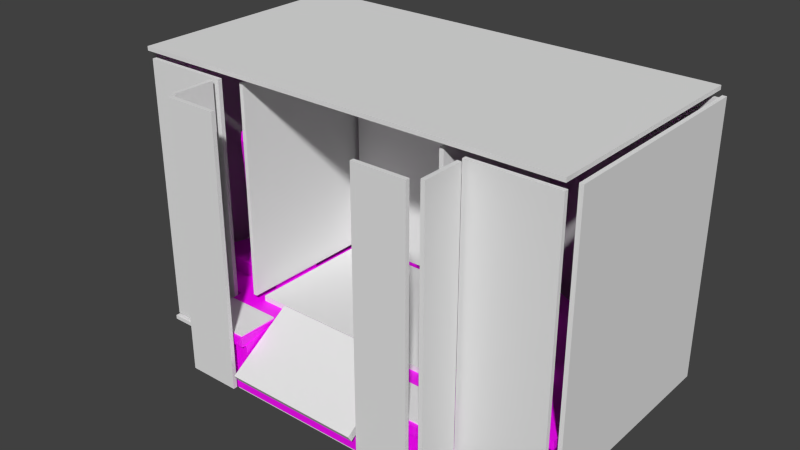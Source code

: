 # Source: altar_detailed_collision.blend  (saved by Blender 2.93.20; exported with 4.5.12 LTS)
import bpy
from mathutils import Matrix  # noqa: F401  (used for matrix-valued properties, if any)

bpy.ops.wm.read_factory_settings(use_empty=True)
scene = bpy.context.scene
scene.name = 'Scene'

# ---- collections
col_collection_1 = bpy.data.collections.new('Collection 1'); scene.collection.children.link(col_collection_1)

# ---- images (referenced by path relative to the original .blend; pixels are not part of the script)
import os
ASSET_DIR = os.environ.get("B2B_ASSET_DIR", "")  # directory of the original .blend (textures are referenced by path, not embedded)
HERE = os.path.dirname(os.path.abspath(__file__))  # packed textures are extracted next to this script under _unpacked/

def load_image(name, relpath, width, height, colorspace="sRGB"):
    """Load a texture the original file referenced (path relative to the .blend, or extracted next to this script)."""
    p = next((c for c in (os.path.join(HERE, relpath), os.path.join(ASSET_DIR, relpath)) if relpath and os.path.exists(c)), "")
    if p:
        img = bpy.data.images.load(p, check_existing=True)
        img.name = name
    else:  # same state as the original file: an image datablock whose file is absent (Cycles renders it pink)
        img = bpy.data.images.new(name, width, height)
        img.source = "FILE"
        img.filepath = "//" + (relpath or name)
    img.colorspace_settings.name = colorspace
    return img
img_altar = load_image('altar', 'altar.png', 1024, 1024, 'sRGB')

# ---- materials (node trees are filled in below, after node groups)
mat_material_001 = bpy.data.materials.new('Material.001')
mat_material_001.alpha_threshold = 0.0
mat_material_001.use_transparent_shadow = False
mat_material_001.roughness = 0.5
mat_material_001.specular_intensity = 0.0

# ---- material node trees
mat_material_001.use_nodes = True; mat_material_001.node_tree.nodes.clear()
_N = mat_material_001.node_tree.nodes; _L = mat_material_001.node_tree.links
n0 = _N.new('ShaderNodeBsdfPrincipled'); n0.name = 'Principled BSDF'; n0.location = (10, 300)
n0.distribution = 'GGX'
n0.subsurface_method = 'BURLEY'
n0.inputs[3].default_value = 1.45
n0.inputs[27].default_value = (0.0, 0.0, 0.0, 1.0)
n0.inputs[28].default_value = 1.0
n1 = _N.new('ShaderNodeOutputMaterial'); n1.name = 'Material Output'; n1.location = (300, 300)
n2 = _N.new('ShaderNodeTexImage'); n2.name = 'Image Texture'; n2.location = (-280, 280)
n2.image = img_altar
_L.new(n0.outputs[0], n1.inputs[0])
_L.new(n2.outputs[0], n0.inputs[0])
n1.is_active_output = True

# ---- world
world_world = bpy.data.worlds.new('World'); scene.world = world_world
world_world.color = (0.05088, 0.05088, 0.05088)
world_world.use_sun_shadow = False
world_world.sun_shadow_jitter_overblur = 0.0
world_world.cycles.sampling_method = 'NONE'
world_world.cycles.sample_map_resolution = 256

# ---- meshes
me_circle = bpy.data.meshes.new('Circle')
me_circle.from_pydata([(5.988, 1.996, 2.5), (5.961, 1.996, 2.598), (5.889, 1.996, 2.67), (5.791, 1.996, 2.697), (5.856, 2.488, 2.5), (5.833, 2.475, 2.598), (5.771, 2.439, 2.67), (5.686, 2.39, 2.697), (5.496, 2.848, 2.5), (5.483, 2.825, 2.598), (5.447, 2.763, 2.67), (5.398, 2.677, 2.697), (5.005, 2.979, 2.5), (5.005, 2.953, 2.598), (5.005, 2.881, 2.67), (5.005, 2.783, 2.697), (4.513, 2.848, 2.5), (4.526, 2.825, 2.598), (4.562, 2.763, 2.67), (4.611, 2.677, 2.697), (4.153, 2.488, 2.5), (4.176, 2.475, 2.598), (4.239, 2.439, 2.67), (4.324, 2.39, 2.697), (4.022, 1.996, 2.5), (4.048, 1.996, 2.598), (4.12, 1.996, 2.67), (4.218, 1.996, 2.697), (4.153, 1.505, 2.5), (4.176, 1.518, 2.598), (4.239, 1.554, 2.67), (4.324, 1.603, 2.697), (4.513, 1.145, 2.5), (4.526, 1.168, 2.598), (4.562, 1.23, 2.67), (4.611, 1.315, 2.697), (5.005, 1.013, 2.5), (5.005, 1.04, 2.598), (5.005, 1.112, 2.67), (5.005, 1.21, 2.697), (5.496, 1.145, 2.5), (5.483, 1.168, 2.598), (5.447, 1.23, 2.67), (5.398, 1.315, 2.697), (5.856, 1.505, 2.5), (5.833, 1.518, 2.598), (5.771, 1.554, 2.67), (5.686, 1.603, 2.697), (0.0, 8.0, 0.0), (-1.561, 7.846, 0.0), (-3.061, 7.391, 0.0), (-4.445, 6.652, 0.0), (-5.657, 5.657, 0.0), (-6.652, 4.445, 0.0), (-7.391, 3.061, 0.0), (-7.846, 1.561, 0.0), (-8.0, 6.04e-07, 0.0), (4.445, 6.652, 2.0), (5.657, 5.657, 2.0), (6.652, 4.445, 2.0), (7.391, 3.061, 2.0), (7.846, 1.561, 2.0), (8.0, 7.725e-06, 2.0), (-8.0, 6.04e-07, 2.0), (-7.846, 1.561, 2.0), (-7.391, 3.061, 2.0), (-6.652, 4.445, 2.0), (-5.657, 5.657, 2.0), (-4.445, 6.652, 2.0), (-3.061, 7.391, 2.0), (-1.561, 7.846, 2.0), (0.0, 8.0, 2.0), (8.0, 7.725e-06, 0.0), (7.846, 1.561, 0.0), (7.391, 3.061, 0.0), (6.652, 4.445, 0.0), (5.657, 5.657, 0.0), (4.445, 6.652, 0.0), (3.061, 7.391, 0.0), (1.561, 7.846, 0.0), (3.061, 7.391, 2.0), (1.561, 7.846, 2.0), (-3.061, 7.391, 0.3333), (-3.061, 7.391, 1.667), (-1.561, 7.846, 1.667), (-1.561, 7.846, 0.3333), (0.0, 8.0, 0.3333), (0.0, 8.0, 1.667), (1.561, 7.846, 1.667), (1.561, 7.846, 0.3333), (7.846, 1.561, 0.3333), (7.846, 1.561, 1.667), (8.0, 7.725e-06, 1.667), (8.0, 7.725e-06, 0.3333), (-4.445, 6.652, 0.3333), (-4.445, 6.652, 1.667), (7.391, 3.061, 0.3333), (7.391, 3.061, 1.667), (-5.657, 5.657, 0.3333), (-5.657, 5.657, 1.667), (6.652, 4.445, 0.3333), (6.652, 4.445, 1.667), (-6.652, 4.445, 0.3333), (-6.652, 4.445, 1.667), (5.657, 5.657, 0.3333), (5.657, 5.657, 1.667), (-7.391, 3.061, 0.3333), (-7.391, 3.061, 1.667), (4.445, 6.652, 0.3333), (4.445, 6.652, 1.667), (-7.846, 1.561, 0.3333), (-7.846, 1.561, 1.667), (3.061, 7.391, 0.3333), (3.061, 7.391, 1.667), (-8.0, 6.04e-07, 0.3333), (-8.0, 6.04e-07, 1.667), (-2.953, 7.298, 0.3393), (-2.953, 7.298, 1.661), (-1.505, 7.737, 1.661), (-1.505, 7.737, 0.3393), (-9.66e-08, 7.885, 0.3393), (-9.66e-08, 7.885, 1.661), (1.505, 7.737, 1.661), (1.505, 7.737, 0.3393), (7.567, 1.675, 0.3393), (7.567, 1.675, 1.661), (7.715, 0.17, 1.661), (7.715, 0.17, 0.3393), (-4.286, 6.585, 0.3393), (-4.286, 6.585, 1.661), (7.128, 3.123, 0.3393), (7.128, 3.123, 1.661), (-5.456, 5.626, 0.3393), (-5.456, 5.626, 1.661), (6.415, 4.456, 0.3393), (6.415, 4.456, 1.661), (-6.415, 4.456, 0.3393), (-6.415, 4.456, 1.661), (5.456, 5.626, 0.3393), (5.456, 5.626, 1.661), (-7.128, 3.123, 0.3393), (-7.128, 3.123, 1.661), (4.286, 6.585, 0.3393), (4.286, 6.585, 1.661), (-7.567, 1.675, 0.3393), (-7.567, 1.675, 1.661), (2.953, 7.298, 0.3393), (2.953, 7.298, 1.661), (-7.715, 0.17, 0.3393), (-7.715, 0.17, 1.661), (-4.572, -1.83, 1.661), (-4.572, -1.83, 0.3393), (4.572, -1.83, 1.661), (4.572, -1.83, 0.3393), (-4.667, -2.0, 0.3333), (-4.667, -2.0, 0.0), (4.667, -2.0, 0.3333), (4.667, -2.0, 0.0), (-4.667, -2.0, 2.0), (-4.667, -2.0, 1.667), (4.667, -2.0, 2.0), (4.667, -2.0, 1.667), (-4.572, 0.17, 1.661), (4.572, 0.17, 1.661), (-4.572, 0.17, 0.3393), (4.572, 0.17, 0.3393), (-4.667, 2.978e-06, 1.667), (4.667, 5.351e-06, 1.667), (-4.667, 2.978e-06, 0.3333), (4.667, 5.351e-06, 0.3333), (4.667, 5.351e-06, 0.0), (-4.667, 2.978e-06, 0.0), (4.667, 5.351e-06, 2.0), (-4.667, 2.978e-06, 2.0), (-2.556, -2.0, 2.0), (2.556, -2.0, 2.0), (-2.556, -2.0, 0.0), (2.556, -2.0, 0.0), (2.556, -2.0, 0.3333), (-2.556, -2.0, 0.3333), (2.556, -2.0, 1.667), (-2.556, -2.0, 1.667), (2.524, -1.83, 0.3393), (-2.524, -1.83, 0.3393), (2.524, -1.83, 1.661), (-2.524, -1.83, 1.661), (-2.556, 3.769e-06, 0.0), (2.556, 4.56e-06, 0.0), (-2.556, 3.769e-06, 2.0), (2.556, 4.56e-06, 2.0), (-2.556, -2.0, 0.5), (2.556, -2.0, 0.5), (-2.556, 3.769e-06, 0.5), (2.556, 4.56e-06, 0.5), (-2.556, -1.5, 0.5), (2.556, -1.5, 0.5), (-2.556, 3.769e-06, 0.5), (2.556, 4.56e-06, 0.5), (-2.556, -1.5, 1.0), (2.556, -1.5, 1.0), (-2.556, -1.0, 1.0), (2.556, -1.0, 1.0), (-2.556, -1.0, 1.5), (2.556, -1.0, 1.5), (-2.556, -0.5, 1.5), (2.556, -0.5, 1.5), (-2.556, -0.5, 2.0), (2.556, -0.5, 2.0), (-2.556, 3.769e-06, 2.0), (2.556, 4.56e-06, 2.0), (4.0, 1.0, 2.0), (4.0, 1.0, 2.5), (4.0, 3.0, 2.0), (4.0, 3.0, 2.5), (6.0, 1.0, 2.0), (6.0, 1.0, 2.5), (6.0, 3.0, 2.0), (6.0, 3.0, 2.5), (5.009, 2.782, 2.67), (5.009, 2.984, 6.984), (5.401, 2.678, 2.67), (5.476, 2.852, 7.138), (5.687, 2.391, 2.67), (5.818, 2.492, 7.251), (5.792, 2.0, 2.67), (5.943, 2.0, 7.293), (5.687, 1.609, 2.67), (5.818, 1.508, 7.251), (5.401, 1.322, 2.67), (5.476, 1.148, 7.138), (5.009, 1.218, 2.67), (5.009, 1.016, 6.984), (4.618, 1.322, 2.67), (4.542, 1.148, 6.829), (4.332, 1.609, 2.67), (4.2, 1.508, 6.716), (4.227, 2.0, 2.67), (4.075, 2.0, 6.675), (4.332, 2.391, 2.67), (4.2, 2.492, 6.716), (4.618, 2.678, 2.67), (4.542, 2.852, 6.829), (-4.012, 1.996, 2.5), (-4.039, 1.996, 2.598), (-4.111, 1.996, 2.67), (-4.209, 1.996, 2.697), (-4.144, 2.488, 2.5), (-4.167, 2.475, 2.598), (-4.229, 2.439, 2.67), (-4.314, 2.39, 2.697), (-4.504, 2.848, 2.5), (-4.517, 2.825, 2.598), (-4.553, 2.763, 2.67), (-4.602, 2.677, 2.697), (-4.995, 2.979, 2.5), (-4.995, 2.953, 2.598), (-4.995, 2.881, 2.67), (-4.995, 2.783, 2.697), (-5.487, 2.848, 2.5), (-5.474, 2.825, 2.598), (-5.438, 2.763, 2.67), (-5.389, 2.677, 2.697), (-5.847, 2.488, 2.5), (-5.824, 2.475, 2.598), (-5.761, 2.439, 2.67), (-5.676, 2.39, 2.697), (-5.978, 1.996, 2.5), (-5.952, 1.996, 2.598), (-5.88, 1.996, 2.67), (-5.782, 1.996, 2.697), (-5.847, 1.505, 2.5), (-5.824, 1.518, 2.598), (-5.761, 1.554, 2.67), (-5.676, 1.603, 2.697), (-5.487, 1.145, 2.5), (-5.474, 1.168, 2.598), (-5.438, 1.23, 2.67), (-5.389, 1.315, 2.697), (-4.995, 1.013, 2.5), (-4.995, 1.04, 2.598), (-4.995, 1.112, 2.67), (-4.995, 1.21, 2.697), (-4.504, 1.145, 2.5), (-4.517, 1.168, 2.598), (-4.553, 1.23, 2.67), (-4.602, 1.315, 2.697), (-4.144, 1.505, 2.5), (-4.167, 1.518, 2.598), (-4.229, 1.554, 2.67), (-4.314, 1.603, 2.697), (-6.0, 1.0, 2.0), (-6.0, 1.0, 2.5), (-6.0, 3.0, 2.0), (-6.0, 3.0, 2.5), (-4.0, 1.0, 2.0), (-4.0, 1.0, 2.5), (-4.0, 3.0, 2.0), (-4.0, 3.0, 2.5), (-4.991, 2.782, 2.67), (-4.991, 2.984, 6.984), (-4.599, 2.678, 2.67), (-4.515, 2.852, 6.859), (-4.313, 2.391, 2.67), (-4.167, 2.492, 6.768), (-4.208, 2.0, 2.67), (-4.039, 2.0, 6.734), (-4.313, 1.609, 2.67), (-4.167, 1.508, 6.768), (-4.599, 1.322, 2.67), (-4.515, 1.148, 6.859), (-4.991, 1.218, 2.67), (-4.991, 1.016, 6.984), (-5.382, 1.322, 2.67), (-5.467, 1.148, 7.109), (-5.668, 1.609, 2.67), (-5.815, 1.508, 7.2), (-5.773, 2.0, 2.67), (-5.942, 2.0, 7.233), (-5.668, 2.391, 2.67), (-5.815, 2.492, 7.2), (-5.382, 2.678, 2.67), (-5.467, 2.852, 7.109), (-1.012, 5.996, 2.5), (-1.039, 5.996, 2.598), (-1.111, 5.996, 2.67), (-1.209, 5.996, 2.697), (-1.144, 6.488, 2.5), (-1.167, 6.475, 2.598), (-1.229, 6.439, 2.67), (-1.314, 6.39, 2.697), (-1.504, 6.848, 2.5), (-1.517, 6.825, 2.598), (-1.553, 6.763, 2.67), (-1.602, 6.677, 2.697), (-1.995, 6.979, 2.5), (-1.995, 6.953, 2.598), (-1.995, 6.881, 2.67), (-1.995, 6.783, 2.697), (-2.487, 6.848, 2.5), (-2.474, 6.825, 2.598), (-2.438, 6.763, 2.67), (-2.389, 6.677, 2.697), (-2.847, 6.488, 2.5), (-2.824, 6.475, 2.598), (-2.761, 6.439, 2.67), (-2.676, 6.39, 2.697), (-2.978, 5.996, 2.5), (-2.952, 5.996, 2.598), (-2.88, 5.996, 2.67), (-2.782, 5.996, 2.697), (-2.847, 5.505, 2.5), (-2.824, 5.518, 2.598), (-2.761, 5.554, 2.67), (-2.676, 5.603, 2.697), (-2.487, 5.145, 2.5), (-2.474, 5.168, 2.598), (-2.438, 5.23, 2.67), (-2.389, 5.315, 2.697), (-1.995, 5.013, 2.5), (-1.995, 5.04, 2.598), (-1.995, 5.112, 2.67), (-1.995, 5.21, 2.697), (-1.504, 5.145, 2.5), (-1.517, 5.168, 2.598), (-1.553, 5.23, 2.67), (-1.602, 5.315, 2.697), (-1.144, 5.505, 2.5), (-1.167, 5.518, 2.598), (-1.229, 5.554, 2.67), (-1.314, 5.603, 2.697), (-3.0, 5.0, 2.0), (-3.0, 5.0, 2.5), (-3.0, 7.0, 2.0), (-3.0, 7.0, 2.5), (-1.0, 5.0, 2.0), (-1.0, 5.0, 2.5), (-1.0, 7.0, 2.0), (-1.0, 7.0, 2.5), (-1.991, 6.782, 2.67), (-1.991, 6.934, 9.615), (-1.599, 6.678, 2.67), (-1.499, 6.809, 9.574), (-1.313, 6.391, 2.67), (-1.139, 6.467, 9.461), (-1.208, 6.0, 2.67), (-1.007, 6.0, 9.307), (-1.313, 5.609, 2.67), (-1.139, 5.533, 9.153), (-1.599, 5.322, 2.67), (-1.499, 5.191, 9.041), (-1.991, 5.218, 2.67), (-1.991, 5.066, 8.999), (-2.382, 5.322, 2.67), (-2.483, 5.191, 9.041), (-2.668, 5.609, 2.67), (-2.843, 5.533, 9.153), (-2.773, 6.0, 2.67), (-2.974, 6.0, 9.307), (-2.668, 6.391, 2.67), (-2.843, 6.467, 9.461), (-2.382, 6.678, 2.67), (-2.483, 6.809, 9.574), (2.988, 5.996, 2.5), (2.961, 5.996, 2.598), (2.889, 5.996, 2.67), (2.791, 5.996, 2.697), (2.856, 6.488, 2.5), (2.833, 6.475, 2.598), (2.771, 6.439, 2.67), (2.686, 6.39, 2.697), (2.496, 6.848, 2.5), (2.483, 6.825, 2.598), (2.447, 6.763, 2.67), (2.398, 6.677, 2.697), (2.005, 6.979, 2.5), (2.005, 6.953, 2.598), (2.005, 6.881, 2.67), (2.005, 6.783, 2.697), (1.513, 6.848, 2.5), (1.526, 6.825, 2.598), (1.562, 6.763, 2.67), (1.611, 6.677, 2.697), (1.153, 6.488, 2.5), (1.176, 6.475, 2.598), (1.239, 6.439, 2.67), (1.324, 6.39, 2.697), (1.022, 5.996, 2.5), (1.048, 5.996, 2.598), (1.12, 5.996, 2.67), (1.218, 5.996, 2.697), (1.153, 5.505, 2.5), (1.176, 5.518, 2.598), (1.239, 5.554, 2.67), (1.324, 5.603, 2.697), (1.513, 5.145, 2.5), (1.526, 5.168, 2.598), (1.562, 5.23, 2.67), (1.611, 5.315, 2.697), (2.005, 5.013, 2.5), (2.005, 5.04, 2.598), (2.005, 5.112, 2.67), (2.005, 5.21, 2.697), (2.496, 5.145, 2.5), (2.483, 5.168, 2.598), (2.447, 5.23, 2.67), (2.398, 5.315, 2.697), (2.856, 5.505, 2.5), (2.833, 5.518, 2.598), (2.771, 5.554, 2.67), (2.686, 5.603, 2.697), (1.0, 5.0, 2.0), (1.0, 5.0, 2.5), (1.0, 7.0, 2.0), (1.0, 7.0, 2.5), (3.0, 5.0, 2.0), (3.0, 5.0, 2.5), (3.0, 7.0, 2.0), (3.0, 7.0, 2.5), (2.009, 6.782, 2.67), (2.009, 6.937, 9.607), (2.401, 6.678, 2.67), (2.501, 6.811, 9.567), (2.687, 6.391, 2.67), (2.861, 6.468, 9.457), (2.792, 6.0, 2.67), (2.993, 6.0, 9.307), (2.687, 5.609, 2.67), (2.861, 5.532, 9.157), (2.401, 5.322, 2.67), (2.501, 5.189, 9.047), (2.009, 5.218, 2.67), (2.009, 5.063, 9.007), (1.618, 5.322, 2.67), (1.517, 5.189, 9.047), (1.332, 5.609, 2.67), (1.157, 5.532, 9.157), (1.227, 6.0, 2.67), (1.026, 6.0, 9.307), (1.332, 6.391, 2.67), (1.157, 6.468, 9.457), (1.618, 6.678, 2.67), (1.517, 6.811, 9.567)], [], [(0, 4, 5, 1), (1, 5, 6, 2), (2, 6, 7, 3), (4, 8, 9, 5), (5, 9, 10, 6), (6, 10, 11, 7), (8, 12, 13, 9), (9, 13, 14, 10), (10, 14, 15, 11), (12, 16, 17, 13), (13, 17, 18, 14), (14, 18, 19, 15), (16, 20, 21, 17), (17, 21, 22, 18), (18, 22, 23, 19), (20, 24, 25, 21), (21, 25, 26, 22), (22, 26, 27, 23), (24, 28, 29, 25), (25, 29, 30, 26), (26, 30, 31, 27), (28, 32, 33, 29), (29, 33, 34, 30), (30, 34, 35, 31), (32, 36, 37, 33), (33, 37, 38, 34), (34, 38, 39, 35), (36, 40, 41, 37), (37, 41, 42, 38), (38, 42, 43, 39), (40, 44, 45, 41), (41, 45, 46, 42), (42, 46, 47, 43), (44, 0, 1, 45), (45, 1, 2, 46), (46, 2, 3, 47), (49, 48, 79, 78, 77, 76, 75, 74, 73, 72, 170, 187, 186, 171, 56, 55, 54, 53, 52, 51, 50), (70, 69, 68, 67, 66, 65, 64, 63, 173, 188, 189, 172, 62, 61, 60, 59, 58, 57, 80, 81, 71), (84, 83, 69, 70), (88, 87, 71, 81), (92, 91, 61, 62), (83, 95, 68, 69), (91, 97, 60, 61), (95, 99, 67, 68), (97, 101, 59, 60), (99, 103, 66, 67), (101, 105, 58, 59), (103, 107, 65, 66), (105, 109, 57, 58), (107, 111, 64, 65), (109, 113, 80, 57), (111, 115, 63, 64), (87, 84, 70, 71), (113, 88, 81, 80), (167, 92, 62, 172), (170, 72, 93, 169), (108, 112, 146, 142), (78, 79, 89, 112), (101, 97, 131, 135), (48, 49, 85, 86), (115, 111, 145, 149), (55, 56, 114, 110), (96, 100, 134, 130), (77, 78, 112, 108), (83, 84, 118, 117), (54, 55, 110, 106), (110, 114, 148, 144), (76, 77, 108, 104), (103, 99, 133, 137), (53, 54, 106, 102), (85, 82, 116, 119), (75, 76, 104, 100), (84, 87, 121, 118), (52, 53, 102, 98), (98, 102, 136, 132), (74, 75, 100, 96), (87, 88, 122, 121), (51, 52, 98, 94), (86, 85, 119, 120), (73, 74, 96, 90), (105, 101, 135, 139), (50, 51, 94, 82), (89, 86, 120, 123), (72, 73, 90, 93), (88, 113, 147, 122), (79, 48, 86, 89), (100, 104, 138, 134), (49, 50, 82, 85), (91, 92, 126, 125), (165, 127, 126, 163), (146, 123, 122, 147), (120, 119, 118, 121), (144, 148, 149, 145), (142, 146, 147, 143), (140, 144, 145, 141), (138, 142, 143, 139), (136, 140, 141, 137), (134, 138, 139, 135), (132, 136, 137, 133), (130, 134, 135, 131), (128, 132, 133, 129), (124, 130, 131, 125), (116, 128, 129, 117), (127, 124, 125, 126), (123, 120, 121, 122), (119, 116, 117, 118), (94, 98, 132, 128), (113, 109, 143, 147), (99, 95, 129, 133), (106, 110, 144, 140), (90, 96, 130, 124), (111, 107, 141, 145), (97, 91, 125, 131), (104, 108, 142, 138), (82, 94, 128, 116), (109, 105, 139, 143), (169, 93, 127, 165), (95, 83, 117, 129), (102, 106, 140, 136), (166, 115, 149, 162), (93, 90, 124, 127), (107, 103, 137, 141), (112, 89, 123, 146), (165, 163, 152, 153), (188, 173, 158, 174), (164, 168, 154, 151), (167, 172, 160, 161), (173, 166, 159, 158), (168, 171, 155, 154), (181, 159, 150, 185), (178, 156, 153, 182), (182, 153, 152, 184), (177, 157, 156, 178), (180, 161, 160, 175), (169, 165, 153, 156), (115, 166, 173, 63), (163, 167, 161, 152), (56, 171, 168, 114), (170, 169, 156, 157), (148, 164, 162, 149), (187, 170, 157, 177), (114, 168, 164, 148), (166, 162, 150, 159), (162, 164, 151, 150), (92, 167, 163, 126), (171, 186, 176, 155), (177, 191, 190, 176), (159, 181, 174, 158), (155, 176, 179, 154), (189, 187, 177, 178, 182, 184, 180, 175), (151, 183, 185, 150), (154, 179, 183, 151), (186, 188, 174, 181, 185, 183, 179, 176), (161, 180, 184, 152), (172, 189, 175, 160), (190, 192, 196, 194), (176, 186, 192, 190), (187, 193, 191, 177), (186, 176, 177, 187), (191, 195, 194, 190), (193, 191, 195, 197), (195, 199, 198, 194), (199, 201, 200, 198), (201, 203, 202, 200), (203, 205, 204, 202), (208, 206, 207, 209), (205, 207, 206, 204), (211, 213, 212, 210), (213, 217, 216, 212), (217, 215, 214, 216), (215, 211, 210, 214), (210, 212, 216, 214), (215, 217, 213, 211), (218, 219, 221, 220), (220, 221, 223, 222), (222, 223, 225, 224), (224, 225, 227, 226), (226, 227, 229, 228), (228, 229, 231, 230), (230, 231, 233, 232), (232, 233, 235, 234), (234, 235, 237, 236), (236, 237, 239, 238), (221, 219, 241, 239, 237, 235, 233, 231, 229, 227, 225, 223), (240, 241, 219, 218), (238, 239, 241, 240), (218, 220, 222, 224, 226, 228, 230, 232, 234, 236, 238, 240), (242, 246, 247, 243), (243, 247, 248, 244), (244, 248, 249, 245), (246, 250, 251, 247), (247, 251, 252, 248), (248, 252, 253, 249), (250, 254, 255, 251), (251, 255, 256, 252), (252, 256, 257, 253), (254, 258, 259, 255), (255, 259, 260, 256), (256, 260, 261, 257), (258, 262, 263, 259), (259, 263, 264, 260), (260, 264, 265, 261), (262, 266, 267, 263), (263, 267, 268, 264), (264, 268, 269, 265), (266, 270, 271, 267), (267, 271, 272, 268), (268, 272, 273, 269), (270, 274, 275, 271), (271, 275, 276, 272), (272, 276, 277, 273), (274, 278, 279, 275), (275, 279, 280, 276), (276, 280, 281, 277), (278, 282, 283, 279), (279, 283, 284, 280), (280, 284, 285, 281), (282, 286, 287, 283), (283, 287, 288, 284), (284, 288, 289, 285), (286, 242, 243, 287), (287, 243, 244, 288), (288, 244, 245, 289), (291, 293, 292, 290), (293, 297, 296, 292), (297, 295, 294, 296), (295, 291, 290, 294), (290, 292, 296, 294), (295, 297, 293, 291), (298, 299, 301, 300), (300, 301, 303, 302), (302, 303, 305, 304), (304, 305, 307, 306), (306, 307, 309, 308), (308, 309, 311, 310), (310, 311, 313, 312), (312, 313, 315, 314), (314, 315, 317, 316), (316, 317, 319, 318), (301, 299, 321, 319, 317, 315, 313, 311, 309, 307, 305, 303), (320, 321, 299, 298), (318, 319, 321, 320), (298, 300, 302, 304, 306, 308, 310, 312, 314, 316, 318, 320), (322, 326, 327, 323), (323, 327, 328, 324), (324, 328, 329, 325), (326, 330, 331, 327), (327, 331, 332, 328), (328, 332, 333, 329), (330, 334, 335, 331), (331, 335, 336, 332), (332, 336, 337, 333), (334, 338, 339, 335), (335, 339, 340, 336), (336, 340, 341, 337), (338, 342, 343, 339), (339, 343, 344, 340), (340, 344, 345, 341), (342, 346, 347, 343), (343, 347, 348, 344), (344, 348, 349, 345), (346, 350, 351, 347), (347, 351, 352, 348), (348, 352, 353, 349), (350, 354, 355, 351), (351, 355, 356, 352), (352, 356, 357, 353), (354, 358, 359, 355), (355, 359, 360, 356), (356, 360, 361, 357), (358, 362, 363, 359), (359, 363, 364, 360), (360, 364, 365, 361), (362, 366, 367, 363), (363, 367, 368, 364), (364, 368, 369, 365), (366, 322, 323, 367), (367, 323, 324, 368), (368, 324, 325, 369), (371, 373, 372, 370), (373, 377, 376, 372), (377, 375, 374, 376), (375, 371, 370, 374), (370, 372, 376, 374), (375, 377, 373, 371), (378, 379, 381, 380), (380, 381, 383, 382), (382, 383, 385, 384), (384, 385, 387, 386), (386, 387, 389, 388), (388, 389, 391, 390), (390, 391, 393, 392), (392, 393, 395, 394), (394, 395, 397, 396), (396, 397, 399, 398), (381, 379, 401, 399, 397, 395, 393, 391, 389, 387, 385, 383), (400, 401, 379, 378), (398, 399, 401, 400), (378, 380, 382, 384, 386, 388, 390, 392, 394, 396, 398, 400), (402, 406, 407, 403), (403, 407, 408, 404), (404, 408, 409, 405), (406, 410, 411, 407), (407, 411, 412, 408), (408, 412, 413, 409), (410, 414, 415, 411), (411, 415, 416, 412), (412, 416, 417, 413), (414, 418, 419, 415), (415, 419, 420, 416), (416, 420, 421, 417), (418, 422, 423, 419), (419, 423, 424, 420), (420, 424, 425, 421), (422, 426, 427, 423), (423, 427, 428, 424), (424, 428, 429, 425), (426, 430, 431, 427), (427, 431, 432, 428), (428, 432, 433, 429), (430, 434, 435, 431), (431, 435, 436, 432), (432, 436, 437, 433), (434, 438, 439, 435), (435, 439, 440, 436), (436, 440, 441, 437), (438, 442, 443, 439), (439, 443, 444, 440), (440, 444, 445, 441), (442, 446, 447, 443), (443, 447, 448, 444), (444, 448, 449, 445), (446, 402, 403, 447), (447, 403, 404, 448), (448, 404, 405, 449), (451, 453, 452, 450), (453, 457, 456, 452), (457, 455, 454, 456), (455, 451, 450, 454), (450, 452, 456, 454), (455, 457, 453, 451), (458, 459, 461, 460), (460, 461, 463, 462), (462, 463, 465, 464), (464, 465, 467, 466), (466, 467, 469, 468), (468, 469, 471, 470), (470, 471, 473, 472), (472, 473, 475, 474), (474, 475, 477, 476), (476, 477, 479, 478), (461, 459, 481, 479, 477, 475, 473, 471, 469, 467, 465, 463), (480, 481, 459, 458), (478, 479, 481, 480), (458, 460, 462, 464, 466, 468, 470, 472, 474, 476, 478, 480)])
_uv = me_circle.uv_layers.new(name='UVMap')
_uv.uv.foreach_set('vector', [0.5459, 0.6496, 0.5459, 0.6654, 0.5426, 0.6651, 0.5426, 0.6497, 0.5426, 0.6497, 0.5426, 0.6651, 0.5402, 0.6642, 0.5402, 0.65, 0.7784, 0.6964, 0.7935, 0.6984, 0.7922, 0.7013, 0.7788, 0.6994, 0.5459, 0.6654, 0.5458, 0.678, 0.5425, 0.6774, 0.5426, 0.6651, 0.7945, 0.6964, 0.8074, 0.706, 0.8055, 0.7073, 0.7935, 0.6984, 0.7935, 0.6984, 0.8055, 0.7073, 0.8028, 0.7091, 0.7922, 0.7013, 0.546, 0.6657, 0.5459, 0.6503, 0.5492, 0.6503, 0.5493, 0.6653, 0.5493, 0.6653, 0.5492, 0.6503, 0.5517, 0.6503, 0.5517, 0.6641, 0.8055, 0.7073, 0.8111, 0.7206, 0.8078, 0.721, 0.8028, 0.7091, 0.5459, 0.6503, 0.546, 0.6349, 0.5493, 0.6354, 0.5492, 0.6503, 0.5492, 0.6503, 0.5493, 0.6354, 0.5517, 0.6365, 0.5517, 0.6503, 0.8111, 0.7206, 0.8089, 0.7348, 0.8059, 0.7336, 0.8078, 0.721, 0.54, 0.6349, 0.5402, 0.6477, 0.5369, 0.648, 0.5367, 0.6356, 0.8111, 0.7357, 0.8009, 0.7478, 0.7994, 0.746, 0.8089, 0.7348, 0.8089, 0.7348, 0.7994, 0.746, 0.7975, 0.7435, 0.8059, 0.7336, 0.5402, 0.6477, 0.5402, 0.6635, 0.5369, 0.6634, 0.5369, 0.648, 0.5369, 0.648, 0.5369, 0.6634, 0.5344, 0.6631, 0.5344, 0.6488, 0.7994, 0.746, 0.7852, 0.7513, 0.7848, 0.7482, 0.7975, 0.7435, 0.5402, 0.6635, 0.54, 0.6781, 0.5367, 0.6776, 0.5369, 0.6634, 0.7855, 0.7535, 0.7692, 0.7513, 0.7701, 0.7492, 0.7852, 0.7513, 0.7852, 0.7513, 0.7701, 0.7492, 0.7714, 0.7464, 0.7848, 0.7482, 0.4398, 0.7754, 0.4396, 0.7642, 0.4429, 0.7638, 0.4431, 0.7747, 0.7692, 0.7513, 0.7562, 0.7417, 0.7582, 0.7403, 0.7701, 0.7492, 0.7701, 0.7492, 0.7582, 0.7403, 0.7608, 0.7385, 0.7714, 0.7464, 0.4396, 0.7642, 0.4395, 0.7488, 0.4428, 0.7488, 0.4429, 0.7638, 0.4429, 0.7638, 0.4428, 0.7488, 0.4452, 0.7488, 0.4453, 0.7627, 0.7582, 0.7403, 0.7525, 0.727, 0.7558, 0.7267, 0.7608, 0.7385, 0.4395, 0.7488, 0.4396, 0.7335, 0.4429, 0.7339, 0.4428, 0.7488, 0.4428, 0.7488, 0.4429, 0.7339, 0.4453, 0.735, 0.4452, 0.7488, 0.7525, 0.727, 0.7547, 0.7129, 0.7577, 0.7141, 0.7558, 0.7267, 0.4396, 0.7335, 0.4398, 0.7222, 0.4431, 0.7229, 0.4429, 0.7339, 0.7526, 0.712, 0.7628, 0.6998, 0.7642, 0.7016, 0.7547, 0.7129, 0.7547, 0.7129, 0.7642, 0.7016, 0.7662, 0.7041, 0.7577, 0.7141, 0.5458, 0.6349, 0.5459, 0.6496, 0.5426, 0.6497, 0.5425, 0.6355, 0.7628, 0.6998, 0.7781, 0.6941, 0.7784, 0.6964, 0.7642, 0.7016, 0.7642, 0.7016, 0.7784, 0.6964, 0.7788, 0.6994, 0.7662, 0.7041, 0.005124, 0.7988, 0.0, 0.75, 0.005124, 0.7012, 0.0203, 0.6543, 0.04494, 0.6111, 0.0781, 0.5732, 0.1185, 0.5421, 0.1646, 0.519, 0.2146, 0.5048, 0.2667, 0.5, 0.2667, 0.6042, 0.2667, 0.6701, 0.2667, 0.8299, 0.2667, 0.8958, 0.2667, 1.0, 0.2146, 0.9952, 0.1646, 0.981, 0.1185, 0.9579, 0.0781, 0.9268, 0.04494, 0.8889, 0.0203, 0.8457, 0.3385, 0.2012, 0.3536, 0.1543, 0.3783, 0.1111, 0.4114, 0.07322, 0.4519, 0.04213, 0.498, 0.01903, 0.548, 0.004804, 0.6, 0.0, 0.6, 0.1042, 0.6, 0.1701, 0.6, 0.3299, 0.6, 0.3958, 0.6, 0.5, 0.548, 0.4952, 0.498, 0.481, 0.4519, 0.4579, 0.4114, 0.4268, 0.3783, 0.3889, 0.3536, 0.3457, 0.3385, 0.2988, 0.3333, 0.25, 0.696, 0.628, 0.6963, 0.5811, 0.7074, 0.5811, 0.7071, 0.628, 0.696, 0.7255, 0.6959, 0.6768, 0.707, 0.6768, 0.7071, 0.7255, 0.9511, 0.8197, 0.9507, 0.7708, 0.9618, 0.7707, 0.9622, 0.8197, 0.6963, 0.5811, 0.6967, 0.5379, 0.7079, 0.5379, 0.7074, 0.5811, 0.9507, 0.7708, 0.9506, 0.7224, 0.9617, 0.7223, 0.9618, 0.7707, 0.6967, 0.5379, 0.6974, 0.5, 0.7085, 0.5, 0.7079, 0.5379, 0.9506, 0.7224, 0.9507, 0.6765, 0.9618, 0.6764, 0.9617, 0.7223, 0.928, 0.8204, 0.9276, 0.7783, 0.9387, 0.7784, 0.9391, 0.8205, 0.9507, 0.6765, 0.9511, 0.6348, 0.9622, 0.6347, 0.9618, 0.6764, 0.9276, 0.7783, 0.9275, 0.7322, 0.9386, 0.7322, 0.9387, 0.7784, 0.6974, 0.8536, 0.6967, 0.8157, 0.7079, 0.8157, 0.7085, 0.8536, 0.9275, 0.7322, 0.9276, 0.6837, 0.9387, 0.6837, 0.9386, 0.7322, 0.6967, 0.8157, 0.6963, 0.7724, 0.7074, 0.7724, 0.7079, 0.8157, 0.9276, 0.6837, 0.928, 0.6347, 0.9391, 0.6348, 0.9387, 0.6837, 0.6959, 0.6768, 0.696, 0.628, 0.7071, 0.628, 0.707, 0.6768, 0.6963, 0.7724, 0.696, 0.7255, 0.7071, 0.7255, 0.7074, 0.7724, 0.8407, 0.5, 0.8407, 0.6042, 0.8296, 0.6042, 0.8296, 0.5, 0.8407, 0.6042, 0.8407, 0.5, 0.8518, 0.5, 0.8518, 0.6042, 0.04494, 0.3889, 0.0203, 0.3457, 0.0234, 0.3423, 0.04716, 0.384, 0.6837, 0.7724, 0.6834, 0.7255, 0.6945, 0.7255, 0.6948, 0.7724, 0.7852, 0.04213, 0.8313, 0.01903, 0.8293, 0.02725, 0.7848, 0.04953, 0.6833, 0.6768, 0.6834, 0.628, 0.6945, 0.628, 0.6944, 0.6768, 0.9333, 0.5, 0.8813, 0.4952, 0.8775, 0.4865, 0.9277, 0.4911, 0.916, 0.6837, 0.9164, 0.6347, 0.9275, 0.6348, 0.9271, 0.6837, 0.1646, 0.481, 0.1185, 0.4579, 0.1181, 0.4505, 0.1626, 0.4728, 0.6842, 0.8157, 0.6837, 0.7724, 0.6948, 0.7724, 0.6953, 0.8157, 0.687, 0.3457, 0.6718, 0.2988, 0.6754, 0.297, 0.6901, 0.3423, 0.9159, 0.7322, 0.916, 0.6837, 0.9271, 0.6837, 0.927, 0.7322, 0.2146, 0.004804, 0.2667, 0.0, 0.261, 0.008893, 0.2108, 0.01353, 0.6848, 0.8536, 0.6842, 0.8157, 0.6953, 0.8157, 0.6959, 0.8536, 0.7852, 0.4579, 0.7448, 0.4268, 0.7458, 0.4205, 0.7848, 0.4505, 0.916, 0.7783, 0.9159, 0.7322, 0.927, 0.7322, 0.9271, 0.7784, 0.005124, 0.2012, 0.0203, 0.1543, 0.0234, 0.1577, 0.008764, 0.203, 0.9392, 0.6765, 0.9395, 0.6348, 0.9506, 0.6347, 0.9503, 0.6764, 0.6718, 0.2988, 0.6667, 0.25, 0.6705, 0.25, 0.6754, 0.297, 0.9164, 0.8204, 0.916, 0.7783, 0.9271, 0.7784, 0.9275, 0.8205, 0.07811, 0.07322, 0.1185, 0.04213, 0.1181, 0.04953, 0.07915, 0.07951, 0.9391, 0.7224, 0.9392, 0.6765, 0.9503, 0.6764, 0.9502, 0.7223, 0.6667, 0.25, 0.6718, 0.2012, 0.6754, 0.203, 0.6705, 0.25, 0.6842, 0.5379, 0.6848, 0.5, 0.6959, 0.5, 0.6953, 0.5379, 0.0, 0.25, 0.005124, 0.2012, 0.008764, 0.203, 0.003822, 0.25, 0.9392, 0.7708, 0.9391, 0.7224, 0.9502, 0.7223, 0.9503, 0.7707, 0.7448, 0.07322, 0.7852, 0.04213, 0.7848, 0.04953, 0.7458, 0.07951, 0.6837, 0.5811, 0.6842, 0.5379, 0.6953, 0.5379, 0.6948, 0.5811, 0.005124, 0.2988, 0.0, 0.25, 0.003822, 0.25, 0.008764, 0.297, 0.9395, 0.8197, 0.9392, 0.7708, 0.9503, 0.7707, 0.9506, 0.8197, 0.6718, 0.2012, 0.687, 0.1543, 0.6901, 0.1577, 0.6754, 0.203, 0.6834, 0.7255, 0.6833, 0.6768, 0.6944, 0.6768, 0.6945, 0.7255, 0.1185, 0.4579, 0.07811, 0.4268, 0.07915, 0.4205, 0.1181, 0.4505, 0.6834, 0.628, 0.6837, 0.5811, 0.6948, 0.5811, 0.6945, 0.628, 0.8813, 0.004804, 0.9333, 0.0, 0.9277, 0.008893, 0.8775, 0.01353, 0.7085, 0.733, 0.7085, 0.6347, 0.7525, 0.6347, 0.7525, 0.733, 0.3337, 0.7628, 0.3334, 0.7175, 0.3775, 0.7175, 0.3777, 0.7628, 0.3333, 0.6705, 0.3334, 0.6235, 0.3775, 0.6235, 0.3774, 0.6705, 0.4456, 0.5472, 0.4459, 0.5, 0.49, 0.5002, 0.4896, 0.5474, 0.3342, 0.8044, 0.3337, 0.7628, 0.3777, 0.7628, 0.3782, 0.8044, 0.4455, 0.594, 0.4456, 0.5472, 0.4896, 0.5474, 0.4895, 0.5942, 0.3348, 0.841, 0.3342, 0.8044, 0.3782, 0.8044, 0.3788, 0.841, 0.4456, 0.6385, 0.4455, 0.594, 0.4895, 0.5942, 0.4896, 0.6387, 0.4901, 0.5404, 0.4904, 0.5002, 0.5344, 0.5, 0.5341, 0.5402, 0.4459, 0.6791, 0.4456, 0.6385, 0.4896, 0.6387, 0.49, 0.6793, 0.49, 0.5847, 0.4901, 0.5404, 0.5341, 0.5402, 0.534, 0.5845, 0.3342, 0.5365, 0.3348, 0.5, 0.3788, 0.5, 0.3782, 0.5365, 0.4901, 0.6314, 0.49, 0.5847, 0.534, 0.5845, 0.5341, 0.6311, 0.3337, 0.5782, 0.3342, 0.5365, 0.3782, 0.5365, 0.3777, 0.5782, 0.4904, 0.6786, 0.4901, 0.6314, 0.5341, 0.6311, 0.5344, 0.6784, 0.3334, 0.7175, 0.3333, 0.6705, 0.3774, 0.6705, 0.3775, 0.7175, 0.3334, 0.6235, 0.3337, 0.5782, 0.3777, 0.5782, 0.3775, 0.6235, 0.04494, 0.1111, 0.07811, 0.07322, 0.07915, 0.07951, 0.04717, 0.116, 0.687, 0.1543, 0.7116, 0.1111, 0.7138, 0.116, 0.6901, 0.1577, 0.7448, 0.4268, 0.7116, 0.3889, 0.7138, 0.384, 0.7458, 0.4205, 0.1646, 0.01903, 0.2146, 0.004804, 0.2108, 0.01353, 0.1626, 0.02725, 0.2146, 0.4952, 0.1646, 0.481, 0.1626, 0.4728, 0.2108, 0.4865, 0.8813, 0.4952, 0.8313, 0.481, 0.8293, 0.4728, 0.8775, 0.4865, 0.8313, 0.01903, 0.8813, 0.004804, 0.8775, 0.01353, 0.8293, 0.02725, 0.07811, 0.4268, 0.04494, 0.3889, 0.04716, 0.384, 0.07915, 0.4205, 0.0203, 0.1543, 0.04494, 0.1111, 0.04717, 0.116, 0.0234, 0.1577, 0.7116, 0.1111, 0.7448, 0.07322, 0.7458, 0.07951, 0.7138, 0.116, 0.2667, 0.3958, 0.2667, 0.5, 0.261, 0.4911, 0.261, 0.3929, 0.7116, 0.3889, 0.687, 0.3457, 0.6901, 0.3423, 0.7138, 0.384, 0.1185, 0.04213, 0.1646, 0.01903, 0.1626, 0.02725, 0.1181, 0.04953, 0.9333, 0.3958, 0.9333, 0.5, 0.9277, 0.4911, 0.9277, 0.3929, 0.2667, 0.5, 0.2146, 0.4952, 0.2108, 0.4865, 0.261, 0.4911, 0.8313, 0.481, 0.7852, 0.4579, 0.7848, 0.4505, 0.8293, 0.4728, 0.0203, 0.3457, 0.005124, 0.2988, 0.008764, 0.297, 0.0234, 0.3423, 0.6814, 0.7609, 0.6373, 0.7607, 0.6373, 0.6988, 0.6814, 0.6989, 0.6, 0.1701, 0.6, 0.1042, 0.6667, 0.1042, 0.6667, 0.1701, 0.261, 0.1071, 0.2667, 0.1042, 0.3333, 0.1042, 0.3277, 0.1071, 0.4566, 0.8053, 0.4455, 0.8052, 0.4455, 0.7433, 0.4566, 0.7433, 0.4788, 0.8051, 0.4677, 0.8052, 0.4677, 0.7433, 0.4788, 0.7433, 0.4788, 0.7433, 0.4899, 0.7433, 0.4899, 0.8051, 0.4788, 0.8052, 1.0, 0.3299, 1.0, 0.3958, 0.9943, 0.3929, 0.9943, 0.3289, 0.3333, 0.3299, 0.3333, 0.3958, 0.3277, 0.3929, 0.3277, 0.3289, 0.4895, 0.6793, 0.4895, 0.7433, 0.4455, 0.7433, 0.4455, 0.6793, 0.5404, 0.8071, 0.5404, 0.7411, 0.5515, 0.7411, 0.5515, 0.8071, 0.8629, 0.5, 0.8629, 0.566, 0.8518, 0.566, 0.8518, 0.5, 0.2667, 0.3958, 0.261, 0.3929, 0.3277, 0.3929, 0.3333, 0.3958, 0.8073, 0.6042, 0.8073, 0.5, 0.8185, 0.5, 0.8185, 0.6042, 0.9277, 0.1071, 0.9333, 0.1042, 1.0, 0.1042, 0.9943, 0.1071, 0.8185, 0.6042, 0.8185, 0.5, 0.8296, 0.5, 0.8296, 0.6042, 0.4677, 0.8053, 0.4566, 0.8052, 0.4566, 0.7433, 0.4677, 0.7433, 0.5912, 0.733, 0.5912, 0.6348, 0.6353, 0.6348, 0.6353, 0.733, 0.2667, 0.6701, 0.2667, 0.6042, 0.3333, 0.6042, 0.3333, 0.6701, 0.2667, 0.0, 0.2667, 0.1042, 0.261, 0.1071, 0.261, 0.008893, 0.9333, 0.3958, 0.9277, 0.3929, 0.9943, 0.3929, 1.0, 0.3958, 0.4228, 0.784, 0.3788, 0.7842, 0.3788, 0.7224, 0.4228, 0.7222, 0.9333, 0.0, 0.9333, 0.1042, 0.9277, 0.1071, 0.9277, 0.008893, 0.2667, 0.8958, 0.2667, 0.8299, 0.3333, 0.8299, 0.3333, 0.8958, 0.8659, 0.7944, 0.8492, 0.7944, 0.8492, 0.6347, 0.8659, 0.6347, 0.6246, 0.799, 0.6246, 0.733, 0.6357, 0.733, 0.6357, 0.799, 0.8629, 0.566, 0.8629, 0.6319, 0.8518, 0.6319, 0.8518, 0.566, 0.8072, 0.5629, 0.8072, 0.6254, 0.7413, 0.6251, 0.7413, 0.6147, 0.7467, 0.6146, 0.7467, 0.5733, 0.7413, 0.5731, 0.7413, 0.5627, 0.6814, 0.6348, 0.6814, 0.6988, 0.6373, 0.6988, 0.6373, 0.6348, 0.3333, 0.1042, 0.3333, 0.1701, 0.3277, 0.1711, 0.3277, 0.1071, 0.8073, 0.5, 0.8073, 0.5625, 0.7413, 0.5627, 0.7413, 0.5522, 0.7467, 0.552, 0.7467, 0.5107, 0.7413, 0.5106, 0.7413, 0.5002, 1.0, 0.1042, 1.0, 0.1701, 0.9943, 0.1711, 0.9943, 0.1071, 0.6, 0.3958, 0.6, 0.3299, 0.6667, 0.3299, 0.6667, 0.3958, 0.0, 0.0, 0.0, 0.0, 0.0, 0.0, 0.0, 0.0, 0.7413, 0.5002, 0.8073, 0.5, 0.8073, 0.5156, 0.7413, 0.5158, 0.6079, 0.795, 0.5912, 0.795, 0.5912, 0.733, 0.6079, 0.7331, 0.4455, 0.6597, 0.3788, 0.6597, 0.3788, 0.5, 0.4455, 0.5, 0.8492, 0.6347, 0.8325, 0.6347, 0.8325, 0.7944, 0.8492, 0.7944, 0.0, 0.0, 0.0, 0.0, 0.0, 0.0, 0.0, 0.0, 0.9159, 0.7944, 0.8992, 0.7944, 0.8992, 0.6347, 0.9159, 0.6347, 0.5746, 0.6349, 0.5579, 0.6349, 0.5579, 0.7947, 0.5746, 0.7947, 0.8992, 0.7944, 0.8825, 0.7944, 0.8825, 0.6347, 0.8992, 0.6347, 0.8325, 0.6347, 0.8159, 0.6347, 0.8159, 0.7944, 0.8325, 0.7944, 0.5746, 0.7947, 0.5912, 0.7947, 0.5912, 0.6349, 0.5746, 0.6349, 0.8825, 0.7944, 0.8659, 0.7944, 0.8659, 0.6347, 0.8825, 0.6347, 0.6079, 0.7949, 0.6079, 0.7331, 0.6246, 0.733, 0.6246, 0.7948, 0.4228, 0.7847, 0.4228, 0.7222, 0.4395, 0.7222, 0.4395, 0.7847, 0.7251, 0.7949, 0.7251, 0.733, 0.7418, 0.733, 0.7418, 0.795, 0.7085, 0.7955, 0.7085, 0.733, 0.7251, 0.733, 0.7251, 0.7955, 0.49, 0.6786, 0.5566, 0.6786, 0.5566, 0.7411, 0.49, 0.7411, 0.3788, 0.6597, 0.4455, 0.6597, 0.4455, 0.7222, 0.3788, 0.7222, 0.7249, 0.5, 0.7249, 0.6346, 0.7085, 0.6347, 0.7118, 0.5001, 0.643, 0.6347, 0.6373, 0.5, 0.6508, 0.5002, 0.6538, 0.6348, 0.6538, 0.6348, 0.6508, 0.5002, 0.6677, 0.5002, 0.6671, 0.6348, 0.6671, 0.6348, 0.6677, 0.5002, 0.6833, 0.5, 0.6796, 0.6347, 0.5854, 0.5002, 0.5912, 0.6349, 0.5792, 0.6347, 0.5759, 0.5001, 0.5759, 0.5001, 0.5792, 0.6347, 0.5628, 0.6346, 0.5628, 0.5, 0.5628, 0.5, 0.5628, 0.6346, 0.5464, 0.6347, 0.5498, 0.5001, 0.5498, 0.5001, 0.5464, 0.6347, 0.5344, 0.6349, 0.5403, 0.5002, 0.6335, 0.5001, 0.6373, 0.6348, 0.6218, 0.6346, 0.6211, 0.5, 0.6211, 0.5, 0.6218, 0.6346, 0.6049, 0.6346, 0.6077, 0.5, 0.7525, 0.6724, 0.7525, 0.6565, 0.761, 0.6427, 0.7757, 0.6347, 0.7927, 0.6347, 0.8074, 0.6427, 0.8159, 0.6565, 0.8159, 0.6724, 0.8074, 0.6862, 0.7927, 0.6941, 0.7757, 0.6941, 0.761, 0.6862, 0.7379, 0.5001, 0.7413, 0.6347, 0.7249, 0.6346, 0.7249, 0.5, 0.6077, 0.5, 0.6049, 0.6346, 0.5912, 0.6348, 0.5969, 0.5001, 0.49, 0.7584, 0.4967, 0.7474, 0.5084, 0.7411, 0.5219, 0.7411, 0.5336, 0.7474, 0.5404, 0.7584, 0.5404, 0.771, 0.5336, 0.782, 0.5219, 0.7883, 0.5084, 0.7883, 0.4967, 0.782, 0.49, 0.771, 0.5459, 0.6496, 0.5459, 0.6654, 0.5426, 0.6651, 0.5426, 0.6497, 0.5426, 0.6497, 0.5426, 0.6651, 0.5402, 0.6642, 0.5402, 0.65, 0.7784, 0.6964, 0.7935, 0.6984, 0.7922, 0.7013, 0.7788, 0.6994, 0.5459, 0.6654, 0.5458, 0.678, 0.5425, 0.6774, 0.5426, 0.6651, 0.7945, 0.6964, 0.8074, 0.706, 0.8055, 0.7073, 0.7935, 0.6984, 0.7935, 0.6984, 0.8055, 0.7073, 0.8028, 0.7091, 0.7922, 0.7013, 0.546, 0.6657, 0.5459, 0.6503, 0.5492, 0.6503, 0.5493, 0.6653, 0.5493, 0.6653, 0.5492, 0.6503, 0.5517, 0.6503, 0.5517, 0.6641, 0.8055, 0.7073, 0.8111, 0.7206, 0.8078, 0.721, 0.8028, 0.7091, 0.5459, 0.6503, 0.546, 0.6349, 0.5493, 0.6354, 0.5492, 0.6503, 0.5492, 0.6503, 0.5493, 0.6354, 0.5517, 0.6365, 0.5517, 0.6503, 0.8111, 0.7206, 0.8089, 0.7348, 0.8059, 0.7336, 0.8078, 0.721, 0.54, 0.6349, 0.5402, 0.6477, 0.5369, 0.648, 0.5367, 0.6356, 0.8111, 0.7357, 0.8009, 0.7478, 0.7994, 0.746, 0.8089, 0.7348, 0.8089, 0.7348, 0.7994, 0.746, 0.7975, 0.7435, 0.8059, 0.7336, 0.5402, 0.6477, 0.5402, 0.6635, 0.5369, 0.6634, 0.5369, 0.648, 0.5369, 0.648, 0.5369, 0.6634, 0.5344, 0.6631, 0.5344, 0.6488, 0.7994, 0.746, 0.7852, 0.7513, 0.7848, 0.7482, 0.7975, 0.7435, 0.5402, 0.6635, 0.54, 0.6781, 0.5367, 0.6776, 0.5369, 0.6634, 0.7855, 0.7535, 0.7692, 0.7513, 0.7701, 0.7492, 0.7852, 0.7513, 0.7852, 0.7513, 0.7701, 0.7492, 0.7714, 0.7464, 0.7848, 0.7482, 0.4398, 0.7754, 0.4396, 0.7642, 0.4429, 0.7638, 0.4431, 0.7747, 0.7692, 0.7513, 0.7562, 0.7417, 0.7582, 0.7403, 0.7701, 0.7492, 0.7701, 0.7492, 0.7582, 0.7403, 0.7608, 0.7385, 0.7714, 0.7464, 0.4396, 0.7642, 0.4395, 0.7488, 0.4428, 0.7488, 0.4429, 0.7638, 0.4429, 0.7638, 0.4428, 0.7488, 0.4452, 0.7488, 0.4453, 0.7627, 0.7582, 0.7403, 0.7525, 0.727, 0.7558, 0.7267, 0.7608, 0.7385, 0.4395, 0.7488, 0.4396, 0.7335, 0.4429, 0.7339, 0.4428, 0.7488, 0.4428, 0.7488, 0.4429, 0.7339, 0.4453, 0.735, 0.4452, 0.7488, 0.7525, 0.727, 0.7547, 0.7129, 0.7577, 0.7141, 0.7558, 0.7267, 0.4396, 0.7335, 0.4398, 0.7222, 0.4431, 0.7229, 0.4429, 0.7339, 0.7526, 0.712, 0.7628, 0.6998, 0.7642, 0.7016, 0.7547, 0.7129, 0.7547, 0.7129, 0.7642, 0.7016, 0.7662, 0.7041, 0.7577, 0.7141, 0.5458, 0.6349, 0.5459, 0.6496, 0.5426, 0.6497, 0.5425, 0.6355, 0.7628, 0.6998, 0.7781, 0.6941, 0.7784, 0.6964, 0.7642, 0.7016, 0.7642, 0.7016, 0.7784, 0.6964, 0.7788, 0.6994, 0.7662, 0.7041, 0.6079, 0.7949, 0.6079, 0.7331, 0.6246, 0.733, 0.6246, 0.7948, 0.4228, 0.7847, 0.4228, 0.7222, 0.4395, 0.7222, 0.4395, 0.7847, 0.7251, 0.7949, 0.7251, 0.733, 0.7418, 0.733, 0.7418, 0.795, 0.7085, 0.7955, 0.7085, 0.733, 0.7251, 0.733, 0.7251, 0.7955, 0.49, 0.6786, 0.5566, 0.6786, 0.5566, 0.7411, 0.49, 0.7411, 0.3788, 0.6597, 0.4455, 0.6597, 0.4455, 0.7222, 0.3788, 0.7222, 0.7249, 0.5, 0.7249, 0.6346, 0.7085, 0.6347, 0.7118, 0.5001, 0.643, 0.6347, 0.6373, 0.5, 0.6508, 0.5002, 0.6538, 0.6348, 0.6538, 0.6348, 0.6508, 0.5002, 0.6677, 0.5002, 0.6671, 0.6348, 0.6671, 0.6348, 0.6677, 0.5002, 0.6833, 0.5, 0.6796, 0.6347, 0.5854, 0.5002, 0.5912, 0.6349, 0.5792, 0.6347, 0.5759, 0.5001, 0.5759, 0.5001, 0.5792, 0.6347, 0.5628, 0.6346, 0.5628, 0.5, 0.5628, 0.5, 0.5628, 0.6346, 0.5464, 0.6347, 0.5498, 0.5001, 0.5498, 0.5001, 0.5464, 0.6347, 0.5344, 0.6349, 0.5403, 0.5002, 0.6335, 0.5001, 0.6373, 0.6348, 0.6218, 0.6346, 0.6211, 0.5, 0.6211, 0.5, 0.6218, 0.6346, 0.6049, 0.6346, 0.6077, 0.5, 0.7525, 0.6724, 0.7525, 0.6565, 0.761, 0.6427, 0.7757, 0.6347, 0.7927, 0.6347, 0.8074, 0.6427, 0.8159, 0.6565, 0.8159, 0.6724, 0.8074, 0.6862, 0.7927, 0.6941, 0.7757, 0.6941, 0.761, 0.6862, 0.7379, 0.5001, 0.7413, 0.6347, 0.7249, 0.6346, 0.7249, 0.5, 0.6077, 0.5, 0.6049, 0.6346, 0.5912, 0.6348, 0.5969, 0.5001, 0.49, 0.7584, 0.4967, 0.7474, 0.5084, 0.7411, 0.5219, 0.7411, 0.5336, 0.7474, 0.5404, 0.7584, 0.5404, 0.771, 0.5336, 0.782, 0.5219, 0.7883, 0.5084, 0.7883, 0.4967, 0.782, 0.49, 0.771, 0.5459, 0.6496, 0.5459, 0.6654, 0.5426, 0.6651, 0.5426, 0.6497, 0.5426, 0.6497, 0.5426, 0.6651, 0.5402, 0.6642, 0.5402, 0.65, 0.7784, 0.6964, 0.7935, 0.6984, 0.7922, 0.7013, 0.7788, 0.6994, 0.5459, 0.6654, 0.5458, 0.678, 0.5425, 0.6774, 0.5426, 0.6651, 0.7945, 0.6964, 0.8074, 0.706, 0.8055, 0.7073, 0.7935, 0.6984, 0.7935, 0.6984, 0.8055, 0.7073, 0.8028, 0.7091, 0.7922, 0.7013, 0.546, 0.6657, 0.5459, 0.6503, 0.5492, 0.6503, 0.5493, 0.6653, 0.5493, 0.6653, 0.5492, 0.6503, 0.5517, 0.6503, 0.5517, 0.6641, 0.8055, 0.7073, 0.8111, 0.7206, 0.8078, 0.721, 0.8028, 0.7091, 0.5459, 0.6503, 0.546, 0.6349, 0.5493, 0.6354, 0.5492, 0.6503, 0.5492, 0.6503, 0.5493, 0.6354, 0.5517, 0.6365, 0.5517, 0.6503, 0.8111, 0.7206, 0.8089, 0.7348, 0.8059, 0.7336, 0.8078, 0.721, 0.54, 0.6349, 0.5402, 0.6477, 0.5369, 0.648, 0.5367, 0.6356, 0.8111, 0.7357, 0.8009, 0.7478, 0.7994, 0.746, 0.8089, 0.7348, 0.8089, 0.7348, 0.7994, 0.746, 0.7975, 0.7435, 0.8059, 0.7336, 0.5402, 0.6477, 0.5402, 0.6635, 0.5369, 0.6634, 0.5369, 0.648, 0.5369, 0.648, 0.5369, 0.6634, 0.5344, 0.6631, 0.5344, 0.6488, 0.7994, 0.746, 0.7852, 0.7513, 0.7848, 0.7482, 0.7975, 0.7435, 0.5402, 0.6635, 0.54, 0.6781, 0.5367, 0.6776, 0.5369, 0.6634, 0.7855, 0.7535, 0.7692, 0.7513, 0.7701, 0.7492, 0.7852, 0.7513, 0.7852, 0.7513, 0.7701, 0.7492, 0.7714, 0.7464, 0.7848, 0.7482, 0.4398, 0.7754, 0.4396, 0.7642, 0.4429, 0.7638, 0.4431, 0.7747, 0.7692, 0.7513, 0.7562, 0.7417, 0.7582, 0.7403, 0.7701, 0.7492, 0.7701, 0.7492, 0.7582, 0.7403, 0.7608, 0.7385, 0.7714, 0.7464, 0.4396, 0.7642, 0.4395, 0.7488, 0.4428, 0.7488, 0.4429, 0.7638, 0.4429, 0.7638, 0.4428, 0.7488, 0.4452, 0.7488, 0.4453, 0.7627, 0.7582, 0.7403, 0.7525, 0.727, 0.7558, 0.7267, 0.7608, 0.7385, 0.4395, 0.7488, 0.4396, 0.7335, 0.4429, 0.7339, 0.4428, 0.7488, 0.4428, 0.7488, 0.4429, 0.7339, 0.4453, 0.735, 0.4452, 0.7488, 0.7525, 0.727, 0.7547, 0.7129, 0.7577, 0.7141, 0.7558, 0.7267, 0.4396, 0.7335, 0.4398, 0.7222, 0.4431, 0.7229, 0.4429, 0.7339, 0.7526, 0.712, 0.7628, 0.6998, 0.7642, 0.7016, 0.7547, 0.7129, 0.7547, 0.7129, 0.7642, 0.7016, 0.7662, 0.7041, 0.7577, 0.7141, 0.5458, 0.6349, 0.5459, 0.6496, 0.5426, 0.6497, 0.5425, 0.6355, 0.7628, 0.6998, 0.7781, 0.6941, 0.7784, 0.6964, 0.7642, 0.7016, 0.7642, 0.7016, 0.7784, 0.6964, 0.7788, 0.6994, 0.7662, 0.7041, 0.6079, 0.7949, 0.6079, 0.7331, 0.6246, 0.733, 0.6246, 0.7948, 0.4228, 0.7847, 0.4228, 0.7222, 0.4395, 0.7222, 0.4395, 0.7847, 0.7251, 0.7949, 0.7251, 0.733, 0.7418, 0.733, 0.7418, 0.795, 0.7085, 0.7955, 0.7085, 0.733, 0.7251, 0.733, 0.7251, 0.7955, 0.49, 0.6786, 0.5566, 0.6786, 0.5566, 0.7411, 0.49, 0.7411, 0.3788, 0.6597, 0.4455, 0.6597, 0.4455, 0.7222, 0.3788, 0.7222, 0.7249, 0.5, 0.7249, 0.6346, 0.7085, 0.6347, 0.7118, 0.5001, 0.643, 0.6347, 0.6373, 0.5, 0.6508, 0.5002, 0.6538, 0.6348, 0.6538, 0.6348, 0.6508, 0.5002, 0.6677, 0.5002, 0.6671, 0.6348, 0.6671, 0.6348, 0.6677, 0.5002, 0.6833, 0.5, 0.6796, 0.6347, 0.5854, 0.5002, 0.5912, 0.6349, 0.5792, 0.6347, 0.5759, 0.5001, 0.5759, 0.5001, 0.5792, 0.6347, 0.5628, 0.6346, 0.5628, 0.5, 0.5628, 0.5, 0.5628, 0.6346, 0.5464, 0.6347, 0.5498, 0.5001, 0.5498, 0.5001, 0.5464, 0.6347, 0.5344, 0.6349, 0.5403, 0.5002, 0.6335, 0.5001, 0.6373, 0.6348, 0.6218, 0.6346, 0.6211, 0.5, 0.6211, 0.5, 0.6218, 0.6346, 0.6049, 0.6346, 0.6077, 0.5, 0.7525, 0.6724, 0.7525, 0.6565, 0.761, 0.6427, 0.7757, 0.6347, 0.7927, 0.6347, 0.8074, 0.6427, 0.8159, 0.6565, 0.8159, 0.6724, 0.8074, 0.6862, 0.7927, 0.6941, 0.7757, 0.6941, 0.761, 0.6862, 0.7379, 0.5001, 0.7413, 0.6347, 0.7249, 0.6346, 0.7249, 0.5, 0.6077, 0.5, 0.6049, 0.6346, 0.5912, 0.6348, 0.5969, 0.5001, 0.49, 0.7584, 0.4967, 0.7474, 0.5084, 0.7411, 0.5219, 0.7411, 0.5336, 0.7474, 0.5404, 0.7584, 0.5404, 0.771, 0.5336, 0.782, 0.5219, 0.7883, 0.5084, 0.7883, 0.4967, 0.782, 0.49, 0.771, 0.5459, 0.6496, 0.5459, 0.6654, 0.5426, 0.6651, 0.5426, 0.6497, 0.5426, 0.6497, 0.5426, 0.6651, 0.5402, 0.6642, 0.5402, 0.65, 0.7784, 0.6964, 0.7935, 0.6984, 0.7922, 0.7013, 0.7788, 0.6994, 0.5459, 0.6654, 0.5458, 0.678, 0.5425, 0.6774, 0.5426, 0.6651, 0.7945, 0.6964, 0.8074, 0.706, 0.8055, 0.7073, 0.7935, 0.6984, 0.7935, 0.6984, 0.8055, 0.7073, 0.8028, 0.7091, 0.7922, 0.7013, 0.546, 0.6657, 0.5459, 0.6503, 0.5492, 0.6503, 0.5493, 0.6653, 0.5493, 0.6653, 0.5492, 0.6503, 0.5517, 0.6503, 0.5517, 0.6641, 0.8055, 0.7073, 0.8111, 0.7206, 0.8078, 0.721, 0.8028, 0.7091, 0.5459, 0.6503, 0.546, 0.6349, 0.5493, 0.6354, 0.5492, 0.6503, 0.5492, 0.6503, 0.5493, 0.6354, 0.5517, 0.6365, 0.5517, 0.6503, 0.8111, 0.7206, 0.8089, 0.7348, 0.8059, 0.7336, 0.8078, 0.721, 0.54, 0.6349, 0.5402, 0.6477, 0.5369, 0.648, 0.5367, 0.6356, 0.8111, 0.7357, 0.8009, 0.7478, 0.7994, 0.746, 0.8089, 0.7348, 0.8089, 0.7348, 0.7994, 0.746, 0.7975, 0.7435, 0.8059, 0.7336, 0.5402, 0.6477, 0.5402, 0.6635, 0.5369, 0.6634, 0.5369, 0.648, 0.5369, 0.648, 0.5369, 0.6634, 0.5344, 0.6631, 0.5344, 0.6488, 0.7994, 0.746, 0.7852, 0.7513, 0.7848, 0.7482, 0.7975, 0.7435, 0.5402, 0.6635, 0.54, 0.6781, 0.5367, 0.6776, 0.5369, 0.6634, 0.7855, 0.7535, 0.7692, 0.7513, 0.7701, 0.7492, 0.7852, 0.7513, 0.7852, 0.7513, 0.7701, 0.7492, 0.7714, 0.7464, 0.7848, 0.7482, 0.4398, 0.7754, 0.4396, 0.7642, 0.4429, 0.7638, 0.4431, 0.7747, 0.7692, 0.7513, 0.7562, 0.7417, 0.7582, 0.7403, 0.7701, 0.7492, 0.7701, 0.7492, 0.7582, 0.7403, 0.7608, 0.7385, 0.7714, 0.7464, 0.4396, 0.7642, 0.4395, 0.7488, 0.4428, 0.7488, 0.4429, 0.7638, 0.4429, 0.7638, 0.4428, 0.7488, 0.4452, 0.7488, 0.4453, 0.7627, 0.7582, 0.7403, 0.7525, 0.727, 0.7558, 0.7267, 0.7608, 0.7385, 0.4395, 0.7488, 0.4396, 0.7335, 0.4429, 0.7339, 0.4428, 0.7488, 0.4428, 0.7488, 0.4429, 0.7339, 0.4453, 0.735, 0.4452, 0.7488, 0.7525, 0.727, 0.7547, 0.7129, 0.7577, 0.7141, 0.7558, 0.7267, 0.4396, 0.7335, 0.4398, 0.7222, 0.4431, 0.7229, 0.4429, 0.7339, 0.7526, 0.712, 0.7628, 0.6998, 0.7642, 0.7016, 0.7547, 0.7129, 0.7547, 0.7129, 0.7642, 0.7016, 0.7662, 0.7041, 0.7577, 0.7141, 0.5458, 0.6349, 0.5459, 0.6496, 0.5426, 0.6497, 0.5425, 0.6355, 0.7628, 0.6998, 0.7781, 0.6941, 0.7784, 0.6964, 0.7642, 0.7016, 0.7642, 0.7016, 0.7784, 0.6964, 0.7788, 0.6994, 0.7662, 0.7041, 0.6079, 0.7949, 0.6079, 0.7331, 0.6246, 0.733, 0.6246, 0.7948, 0.4228, 0.7847, 0.4228, 0.7222, 0.4395, 0.7222, 0.4395, 0.7847, 0.7251, 0.7949, 0.7251, 0.733, 0.7418, 0.733, 0.7418, 0.795, 0.7085, 0.7955, 0.7085, 0.733, 0.7251, 0.733, 0.7251, 0.7955, 0.49, 0.6786, 0.5566, 0.6786, 0.5566, 0.7411, 0.49, 0.7411, 0.3788, 0.6597, 0.4455, 0.6597, 0.4455, 0.7222, 0.3788, 0.7222, 0.7249, 0.5, 0.7249, 0.6346, 0.7085, 0.6347, 0.7118, 0.5001, 0.643, 0.6347, 0.6373, 0.5, 0.6508, 0.5002, 0.6538, 0.6348, 0.6538, 0.6348, 0.6508, 0.5002, 0.6677, 0.5002, 0.6671, 0.6348, 0.6671, 0.6348, 0.6677, 0.5002, 0.6833, 0.5, 0.6796, 0.6347, 0.5854, 0.5002, 0.5912, 0.6349, 0.5792, 0.6347, 0.5759, 0.5001, 0.5759, 0.5001, 0.5792, 0.6347, 0.5628, 0.6346, 0.5628, 0.5, 0.5628, 0.5, 0.5628, 0.6346, 0.5464, 0.6347, 0.5498, 0.5001, 0.5498, 0.5001, 0.5464, 0.6347, 0.5344, 0.6349, 0.5403, 0.5002, 0.6335, 0.5001, 0.6373, 0.6348, 0.6218, 0.6346, 0.6211, 0.5, 0.6211, 0.5, 0.6218, 0.6346, 0.6049, 0.6346, 0.6077, 0.5, 0.7525, 0.6724, 0.7525, 0.6565, 0.761, 0.6427, 0.7757, 0.6347, 0.7927, 0.6347, 0.8074, 0.6427, 0.8159, 0.6565, 0.8159, 0.6724, 0.8074, 0.6862, 0.7927, 0.6941, 0.7757, 0.6941, 0.761, 0.6862, 0.7379, 0.5001, 0.7413, 0.6347, 0.7249, 0.6346, 0.7249, 0.5, 0.6077, 0.5, 0.6049, 0.6346, 0.5912, 0.6348, 0.5969, 0.5001, 0.49, 0.7584, 0.4967, 0.7474, 0.5084, 0.7411, 0.5219, 0.7411, 0.5336, 0.7474, 0.5404, 0.7584, 0.5404, 0.771, 0.5336, 0.782, 0.5219, 0.7883, 0.5084, 0.7883, 0.4967, 0.782, 0.49, 0.771])
me_circle.materials.append(mat_material_001)
me_circle.use_remesh_preserve_volume = False
me_circle.use_remesh_preserve_attributes = False
me_circle.use_mirror_vertex_groups = False
me_circle.update()
me_cube = bpy.data.meshes.new('Cube')
me_cube.from_pydata([(-1.0, -1.0, -1.0), (-1.0, -1.0, 1.0), (-1.0, 1.0, -1.0), (-1.0, 1.0, 1.0), (1.0, -1.0, -1.0), (1.0, -1.0, 1.0), (1.0, 1.0, -1.0), (1.0, 1.0, 1.0)], [], [(0, 1, 3, 2), (2, 3, 7, 6), (6, 7, 5, 4), (4, 5, 1, 0), (2, 6, 4, 0), (7, 3, 1, 5)])
_uv = me_cube.uv_layers.new(name='UVMap')
_uv.uv.foreach_set('vector', [0.375, 0.0, 0.625, 0.0, 0.625, 0.25, 0.375, 0.25, 0.375, 0.25, 0.625, 0.25, 0.625, 0.5, 0.375, 0.5, 0.375, 0.5, 0.625, 0.5, 0.625, 0.75, 0.375, 0.75, 0.375, 0.75, 0.625, 0.75, 0.625, 1.0, 0.375, 1.0, 0.125, 0.5, 0.375, 0.5, 0.375, 0.75, 0.125, 0.75, 0.625, 0.5, 0.875, 0.5, 0.875, 0.75, 0.625, 0.75])
me_cube.use_remesh_fix_poles = True
me_cube.use_remesh_preserve_attributes = False
me_cube.update()
me_cube_001 = bpy.data.meshes.new('Cube.001')
me_cube_001.from_pydata([(-1.0, -1.0, -1.0), (-1.0, -1.0, 1.0), (-1.0, 1.0, -1.0), (-1.0, 1.0, 1.0), (1.0, -1.0, -1.0), (1.0, -1.0, 1.0), (1.0, 1.0, -1.0), (1.0, 1.0, 1.0)], [], [(0, 1, 3, 2), (2, 3, 7, 6), (6, 7, 5, 4), (4, 5, 1, 0), (2, 6, 4, 0), (7, 3, 1, 5)])
_uv = me_cube_001.uv_layers.new(name='UVMap')
_uv.uv.foreach_set('vector', [0.375, 0.0, 0.625, 0.0, 0.625, 0.25, 0.375, 0.25, 0.375, 0.25, 0.625, 0.25, 0.625, 0.5, 0.375, 0.5, 0.375, 0.5, 0.625, 0.5, 0.625, 0.75, 0.375, 0.75, 0.375, 0.75, 0.625, 0.75, 0.625, 1.0, 0.375, 1.0, 0.125, 0.5, 0.375, 0.5, 0.375, 0.75, 0.125, 0.75, 0.625, 0.5, 0.875, 0.5, 0.875, 0.75, 0.625, 0.75])
me_cube_001.use_remesh_fix_poles = True
me_cube_001.use_remesh_preserve_attributes = False
me_cube_001.update()
me_cube_002 = bpy.data.meshes.new('Cube.002')
me_cube_002.from_pydata([(-1.0, -1.0, -1.0), (-1.0, -1.0, 1.0), (-1.0, 1.0, -1.0), (-1.0, 1.0, 1.0), (1.0, -1.0, -1.0), (1.0, -1.0, 1.0), (1.0, 1.0, -1.0), (1.0, 1.0, 1.0)], [], [(0, 1, 3, 2), (2, 3, 7, 6), (6, 7, 5, 4), (4, 5, 1, 0), (2, 6, 4, 0), (7, 3, 1, 5)])
_uv = me_cube_002.uv_layers.new(name='UVMap')
_uv.uv.foreach_set('vector', [0.375, 0.0, 0.625, 0.0, 0.625, 0.25, 0.375, 0.25, 0.375, 0.25, 0.625, 0.25, 0.625, 0.5, 0.375, 0.5, 0.375, 0.5, 0.625, 0.5, 0.625, 0.75, 0.375, 0.75, 0.375, 0.75, 0.625, 0.75, 0.625, 1.0, 0.375, 1.0, 0.125, 0.5, 0.375, 0.5, 0.375, 0.75, 0.125, 0.75, 0.625, 0.5, 0.875, 0.5, 0.875, 0.75, 0.625, 0.75])
me_cube_002.use_remesh_fix_poles = True
me_cube_002.use_remesh_preserve_attributes = False
me_cube_002.update()
me_cube_003 = bpy.data.meshes.new('Cube.003')
me_cube_003.from_pydata([(-1.0, -1.0, -1.0), (-1.0, -1.0, 1.0), (-1.0, 1.0, -1.0), (-1.0, 1.0, 1.0), (1.0, -1.0, -1.0), (1.0, -1.0, 1.0), (1.0, 1.0, -1.0), (1.0, 1.0, 1.0)], [], [(0, 1, 3, 2), (2, 3, 7, 6), (6, 7, 5, 4), (4, 5, 1, 0), (2, 6, 4, 0), (7, 3, 1, 5)])
_uv = me_cube_003.uv_layers.new(name='UVMap')
_uv.uv.foreach_set('vector', [0.375, 0.0, 0.625, 0.0, 0.625, 0.25, 0.375, 0.25, 0.375, 0.25, 0.625, 0.25, 0.625, 0.5, 0.375, 0.5, 0.375, 0.5, 0.625, 0.5, 0.625, 0.75, 0.375, 0.75, 0.375, 0.75, 0.625, 0.75, 0.625, 1.0, 0.375, 1.0, 0.125, 0.5, 0.375, 0.5, 0.375, 0.75, 0.125, 0.75, 0.625, 0.5, 0.875, 0.5, 0.875, 0.75, 0.625, 0.75])
me_cube_003.use_remesh_fix_poles = True
me_cube_003.use_remesh_preserve_attributes = False
me_cube_003.update()
me_cube_005 = bpy.data.meshes.new('Cube.005')
me_cube_005.from_pydata([(-1.0, -1.0, -1.0), (-1.0, -1.0, 1.0), (-1.0, 1.0, -1.0), (-1.0, 1.0, 1.0), (1.0, -1.0, -1.0), (1.0, -1.0, 1.0), (1.0, 1.0, -1.0), (1.0, 1.0, 1.0)], [], [(0, 1, 3, 2), (2, 3, 7, 6), (6, 7, 5, 4), (4, 5, 1, 0), (2, 6, 4, 0), (7, 3, 1, 5)])
_uv = me_cube_005.uv_layers.new(name='UVMap')
_uv.uv.foreach_set('vector', [0.375, 0.0, 0.625, 0.0, 0.625, 0.25, 0.375, 0.25, 0.375, 0.25, 0.625, 0.25, 0.625, 0.5, 0.375, 0.5, 0.375, 0.5, 0.625, 0.5, 0.625, 0.75, 0.375, 0.75, 0.375, 0.75, 0.625, 0.75, 0.625, 1.0, 0.375, 1.0, 0.125, 0.5, 0.375, 0.5, 0.375, 0.75, 0.125, 0.75, 0.625, 0.5, 0.875, 0.5, 0.875, 0.75, 0.625, 0.75])
me_cube_005.use_remesh_fix_poles = True
me_cube_005.use_remesh_preserve_attributes = False
me_cube_005.update()
me_cube_006 = bpy.data.meshes.new('Cube.006')
me_cube_006.from_pydata([(-1.0, -1.0, -1.0), (-1.0, -1.0, 1.0), (-1.0, 1.0, -1.0), (-1.0, 1.0, 1.0), (1.0, -1.0, -1.0), (1.0, -1.0, 1.0), (1.0, 1.0, -1.0), (1.0, 1.0, 1.0)], [], [(0, 1, 3, 2), (2, 3, 7, 6), (6, 7, 5, 4), (4, 5, 1, 0), (2, 6, 4, 0), (7, 3, 1, 5)])
_uv = me_cube_006.uv_layers.new(name='UVMap')
_uv.uv.foreach_set('vector', [0.375, 0.0, 0.625, 0.0, 0.625, 0.25, 0.375, 0.25, 0.375, 0.25, 0.625, 0.25, 0.625, 0.5, 0.375, 0.5, 0.375, 0.5, 0.625, 0.5, 0.625, 0.75, 0.375, 0.75, 0.375, 0.75, 0.625, 0.75, 0.625, 1.0, 0.375, 1.0, 0.125, 0.5, 0.375, 0.5, 0.375, 0.75, 0.125, 0.75, 0.625, 0.5, 0.875, 0.5, 0.875, 0.75, 0.625, 0.75])
me_cube_006.use_remesh_fix_poles = True
me_cube_006.use_remesh_preserve_attributes = False
me_cube_006.update()
me_cube_007 = bpy.data.meshes.new('Cube.007')
me_cube_007.from_pydata([(-1.0, -1.0, -1.0), (-1.0, -1.0, 1.0), (-1.0, 1.0, -1.0), (-1.0, 1.0, 1.0), (1.0, -1.0, -1.0), (1.0, -1.0, 1.0), (1.0, 1.0, -1.0), (1.0, 1.0, 1.0)], [], [(0, 1, 3, 2), (2, 3, 7, 6), (6, 7, 5, 4), (4, 5, 1, 0), (2, 6, 4, 0), (7, 3, 1, 5)])
_uv = me_cube_007.uv_layers.new(name='UVMap')
_uv.uv.foreach_set('vector', [0.375, 0.0, 0.625, 0.0, 0.625, 0.25, 0.375, 0.25, 0.375, 0.25, 0.625, 0.25, 0.625, 0.5, 0.375, 0.5, 0.375, 0.5, 0.625, 0.5, 0.625, 0.75, 0.375, 0.75, 0.375, 0.75, 0.625, 0.75, 0.625, 1.0, 0.375, 1.0, 0.125, 0.5, 0.375, 0.5, 0.375, 0.75, 0.125, 0.75, 0.625, 0.5, 0.875, 0.5, 0.875, 0.75, 0.625, 0.75])
me_cube_007.use_remesh_fix_poles = True
me_cube_007.use_remesh_preserve_attributes = False
me_cube_007.update()
me_cube_008 = bpy.data.meshes.new('Cube.008')
me_cube_008.from_pydata([(-1.0, -1.0, -1.0), (-1.0, -1.0, 1.0), (-1.0, 1.0, -1.0), (-1.0, 1.0, 1.0), (1.0, -1.0, -1.0), (1.0, -1.0, 1.0), (1.0, 1.0, -1.0), (1.0, 1.0, 1.0)], [], [(0, 1, 3, 2), (2, 3, 7, 6), (6, 7, 5, 4), (4, 5, 1, 0), (2, 6, 4, 0), (7, 3, 1, 5)])
_uv = me_cube_008.uv_layers.new(name='UVMap')
_uv.uv.foreach_set('vector', [0.375, 0.0, 0.625, 0.0, 0.625, 0.25, 0.375, 0.25, 0.375, 0.25, 0.625, 0.25, 0.625, 0.5, 0.375, 0.5, 0.375, 0.5, 0.625, 0.5, 0.625, 0.75, 0.375, 0.75, 0.375, 0.75, 0.625, 0.75, 0.625, 1.0, 0.375, 1.0, 0.125, 0.5, 0.375, 0.5, 0.375, 0.75, 0.125, 0.75, 0.625, 0.5, 0.875, 0.5, 0.875, 0.75, 0.625, 0.75])
me_cube_008.use_remesh_fix_poles = True
me_cube_008.use_remesh_preserve_attributes = False
me_cube_008.update()
me_cube_009 = bpy.data.meshes.new('Cube.009')
me_cube_009.from_pydata([(-1.0, -1.0, -1.0), (-1.0, -1.0, 1.0), (-1.0, 1.0, -1.0), (-1.0, 1.0, 1.0), (1.0, -1.0, -1.0), (1.0, -1.0, 1.0), (1.0, 1.0, -1.0), (1.0, 1.0, 1.0)], [], [(0, 1, 3, 2), (2, 3, 7, 6), (6, 7, 5, 4), (4, 5, 1, 0), (2, 6, 4, 0), (7, 3, 1, 5)])
_uv = me_cube_009.uv_layers.new(name='UVMap')
_uv.uv.foreach_set('vector', [0.375, 0.0, 0.625, 0.0, 0.625, 0.25, 0.375, 0.25, 0.375, 0.25, 0.625, 0.25, 0.625, 0.5, 0.375, 0.5, 0.375, 0.5, 0.625, 0.5, 0.625, 0.75, 0.375, 0.75, 0.375, 0.75, 0.625, 0.75, 0.625, 1.0, 0.375, 1.0, 0.125, 0.5, 0.375, 0.5, 0.375, 0.75, 0.125, 0.75, 0.625, 0.5, 0.875, 0.5, 0.875, 0.75, 0.625, 0.75])
me_cube_009.use_remesh_fix_poles = True
me_cube_009.use_remesh_preserve_attributes = False
me_cube_009.update()
me_cube_010 = bpy.data.meshes.new('Cube.010')
me_cube_010.from_pydata([(-1.0, -1.0, -1.0), (-1.0, -1.0, 1.0), (-1.0, 1.0, -1.0), (-1.0, 1.0, 1.0), (1.0, -1.0, -1.0), (1.0, -1.0, 1.0), (1.0, 1.0, -1.0), (1.0, 1.0, 1.0)], [], [(0, 1, 3, 2), (2, 3, 7, 6), (6, 7, 5, 4), (4, 5, 1, 0), (2, 6, 4, 0), (7, 3, 1, 5)])
_uv = me_cube_010.uv_layers.new(name='UVMap')
_uv.uv.foreach_set('vector', [0.375, 0.0, 0.625, 0.0, 0.625, 0.25, 0.375, 0.25, 0.375, 0.25, 0.625, 0.25, 0.625, 0.5, 0.375, 0.5, 0.375, 0.5, 0.625, 0.5, 0.625, 0.75, 0.375, 0.75, 0.375, 0.75, 0.625, 0.75, 0.625, 1.0, 0.375, 1.0, 0.125, 0.5, 0.375, 0.5, 0.375, 0.75, 0.125, 0.75, 0.625, 0.5, 0.875, 0.5, 0.875, 0.75, 0.625, 0.75])
me_cube_010.use_remesh_fix_poles = True
me_cube_010.use_remesh_preserve_attributes = False
me_cube_010.update()
me_cube_011 = bpy.data.meshes.new('Cube.011')
me_cube_011.from_pydata([(-1.0, -1.0, -1.0), (-1.0, -1.0, 1.0), (-1.0, 1.0, -1.0), (-1.0, 1.0, 1.0), (1.0, -1.0, -1.0), (1.0, -1.0, 1.0), (1.0, 1.0, -1.0), (1.0, 1.0, 1.0)], [], [(0, 1, 3, 2), (2, 3, 7, 6), (6, 7, 5, 4), (4, 5, 1, 0), (2, 6, 4, 0), (7, 3, 1, 5)])
_uv = me_cube_011.uv_layers.new(name='UVMap')
_uv.uv.foreach_set('vector', [0.375, 0.0, 0.625, 0.0, 0.625, 0.25, 0.375, 0.25, 0.375, 0.25, 0.625, 0.25, 0.625, 0.5, 0.375, 0.5, 0.375, 0.5, 0.625, 0.5, 0.625, 0.75, 0.375, 0.75, 0.375, 0.75, 0.625, 0.75, 0.625, 1.0, 0.375, 1.0, 0.125, 0.5, 0.375, 0.5, 0.375, 0.75, 0.125, 0.75, 0.625, 0.5, 0.875, 0.5, 0.875, 0.75, 0.625, 0.75])
me_cube_011.use_remesh_fix_poles = True
me_cube_011.use_remesh_preserve_attributes = False
me_cube_011.update()
me_cube_012 = bpy.data.meshes.new('Cube.012')
me_cube_012.from_pydata([(-1.0, -1.0, -1.0), (-1.0, -1.0, 1.0), (-1.0, 1.0, -1.0), (-1.0, 1.0, 1.0), (1.0, -1.0, -1.0), (1.0, -1.0, 1.0), (1.0, 1.0, -1.0), (1.0, 1.0, 1.0)], [], [(0, 1, 3, 2), (2, 3, 7, 6), (6, 7, 5, 4), (4, 5, 1, 0), (2, 6, 4, 0), (7, 3, 1, 5)])
_uv = me_cube_012.uv_layers.new(name='UVMap')
_uv.uv.foreach_set('vector', [0.375, 0.0, 0.625, 0.0, 0.625, 0.25, 0.375, 0.25, 0.375, 0.25, 0.625, 0.25, 0.625, 0.5, 0.375, 0.5, 0.375, 0.5, 0.625, 0.5, 0.625, 0.75, 0.375, 0.75, 0.375, 0.75, 0.625, 0.75, 0.625, 1.0, 0.375, 1.0, 0.125, 0.5, 0.375, 0.5, 0.375, 0.75, 0.125, 0.75, 0.625, 0.5, 0.875, 0.5, 0.875, 0.75, 0.625, 0.75])
me_cube_012.use_remesh_fix_poles = True
me_cube_012.use_remesh_preserve_attributes = False
me_cube_012.update()
me_cube_013 = bpy.data.meshes.new('Cube.013')
me_cube_013.from_pydata([(-1.0, -1.0, -1.0), (-1.0, -1.0, 1.0), (-1.0, 1.0, -1.0), (-1.0, 1.0, 1.0), (1.0, -1.0, -1.0), (1.0, -1.0, 1.0), (1.0, 1.0, -1.0), (1.0, 1.0, 1.0)], [], [(0, 1, 3, 2), (2, 3, 7, 6), (6, 7, 5, 4), (4, 5, 1, 0), (2, 6, 4, 0), (7, 3, 1, 5)])
_uv = me_cube_013.uv_layers.new(name='UVMap')
_uv.uv.foreach_set('vector', [0.375, 0.0, 0.625, 0.0, 0.625, 0.25, 0.375, 0.25, 0.375, 0.25, 0.625, 0.25, 0.625, 0.5, 0.375, 0.5, 0.375, 0.5, 0.625, 0.5, 0.625, 0.75, 0.375, 0.75, 0.375, 0.75, 0.625, 0.75, 0.625, 1.0, 0.375, 1.0, 0.125, 0.5, 0.375, 0.5, 0.375, 0.75, 0.125, 0.75, 0.625, 0.5, 0.875, 0.5, 0.875, 0.75, 0.625, 0.75])
me_cube_013.use_remesh_fix_poles = True
me_cube_013.use_remesh_preserve_attributes = False
me_cube_013.update()
me_cube_014 = bpy.data.meshes.new('Cube.014')
me_cube_014.from_pydata([(-1.0, -1.0, -1.0), (-1.0, -1.0, 1.0), (-1.0, 1.0, -1.0), (-1.0, 1.0, 1.0), (1.0, -1.0, -1.0), (1.0, -1.0, 1.0), (1.0, 1.0, -1.0), (1.0, 1.0, 1.0)], [], [(0, 1, 3, 2), (2, 3, 7, 6), (6, 7, 5, 4), (4, 5, 1, 0), (2, 6, 4, 0), (7, 3, 1, 5)])
_uv = me_cube_014.uv_layers.new(name='UVMap')
_uv.uv.foreach_set('vector', [0.375, 0.0, 0.625, 0.0, 0.625, 0.25, 0.375, 0.25, 0.375, 0.25, 0.625, 0.25, 0.625, 0.5, 0.375, 0.5, 0.375, 0.5, 0.625, 0.5, 0.625, 0.75, 0.375, 0.75, 0.375, 0.75, 0.625, 0.75, 0.625, 1.0, 0.375, 1.0, 0.125, 0.5, 0.375, 0.5, 0.375, 0.75, 0.125, 0.75, 0.625, 0.5, 0.875, 0.5, 0.875, 0.75, 0.625, 0.75])
me_cube_014.use_remesh_fix_poles = True
me_cube_014.use_remesh_preserve_attributes = False
me_cube_014.update()
me_cube_015 = bpy.data.meshes.new('Cube.015')
me_cube_015.from_pydata([(-1.0, -1.0, -1.0), (-1.0, -1.0, 1.0), (-1.0, 1.0, -1.0), (-1.0, 1.0, 1.0), (1.0, -1.0, -1.0), (1.0, -1.0, 1.0), (1.0, 1.0, -1.0), (1.0, 1.0, 1.0)], [], [(0, 1, 3, 2), (2, 3, 7, 6), (6, 7, 5, 4), (4, 5, 1, 0), (2, 6, 4, 0), (7, 3, 1, 5)])
_uv = me_cube_015.uv_layers.new(name='UVMap')
_uv.uv.foreach_set('vector', [0.375, 0.0, 0.625, 0.0, 0.625, 0.25, 0.375, 0.25, 0.375, 0.25, 0.625, 0.25, 0.625, 0.5, 0.375, 0.5, 0.375, 0.5, 0.625, 0.5, 0.625, 0.75, 0.375, 0.75, 0.375, 0.75, 0.625, 0.75, 0.625, 1.0, 0.375, 1.0, 0.125, 0.5, 0.375, 0.5, 0.375, 0.75, 0.125, 0.75, 0.625, 0.5, 0.875, 0.5, 0.875, 0.75, 0.625, 0.75])
me_cube_015.use_remesh_fix_poles = True
me_cube_015.use_remesh_preserve_attributes = False
me_cube_015.update()
me_cube_016 = bpy.data.meshes.new('Cube.016')
me_cube_016.from_pydata([(-1.0, -1.0, -1.0), (-1.0, -1.0, 1.0), (-1.0, 1.0, -1.0), (-1.0, 1.0, 1.0), (1.0, -1.0, -1.0), (1.0, -1.0, 1.0), (1.0, 1.0, -1.0), (1.0, 1.0, 1.0)], [], [(0, 1, 3, 2), (2, 3, 7, 6), (6, 7, 5, 4), (4, 5, 1, 0), (2, 6, 4, 0), (7, 3, 1, 5)])
_uv = me_cube_016.uv_layers.new(name='UVMap')
_uv.uv.foreach_set('vector', [0.375, 0.0, 0.625, 0.0, 0.625, 0.25, 0.375, 0.25, 0.375, 0.25, 0.625, 0.25, 0.625, 0.5, 0.375, 0.5, 0.375, 0.5, 0.625, 0.5, 0.625, 0.75, 0.375, 0.75, 0.375, 0.75, 0.625, 0.75, 0.625, 1.0, 0.375, 1.0, 0.125, 0.5, 0.375, 0.5, 0.375, 0.75, 0.125, 0.75, 0.625, 0.5, 0.875, 0.5, 0.875, 0.75, 0.625, 0.75])
me_cube_016.use_remesh_fix_poles = True
me_cube_016.use_remesh_preserve_attributes = False
me_cube_016.update()
me_cube_017 = bpy.data.meshes.new('Cube.017')
me_cube_017.from_pydata([(-1.0, -1.0, -1.0), (-1.0, -1.0, 1.0), (-1.0, 1.0, -1.0), (-1.0, 1.0, 1.0), (1.0, -1.0, -1.0), (1.0, -1.0, 1.0), (1.0, 1.0, -1.0), (1.0, 1.0, 1.0)], [], [(0, 1, 3, 2), (2, 3, 7, 6), (6, 7, 5, 4), (4, 5, 1, 0), (2, 6, 4, 0), (7, 3, 1, 5)])
_uv = me_cube_017.uv_layers.new(name='UVMap')
_uv.uv.foreach_set('vector', [0.375, 0.0, 0.625, 0.0, 0.625, 0.25, 0.375, 0.25, 0.375, 0.25, 0.625, 0.25, 0.625, 0.5, 0.375, 0.5, 0.375, 0.5, 0.625, 0.5, 0.625, 0.75, 0.375, 0.75, 0.375, 0.75, 0.625, 0.75, 0.625, 1.0, 0.375, 1.0, 0.125, 0.5, 0.375, 0.5, 0.375, 0.75, 0.125, 0.75, 0.625, 0.5, 0.875, 0.5, 0.875, 0.75, 0.625, 0.75])
me_cube_017.use_remesh_fix_poles = True
me_cube_017.use_remesh_preserve_attributes = False
me_cube_017.update()
me_cube_018 = bpy.data.meshes.new('Cube.018')
me_cube_018.from_pydata([(-1.0, -1.0, -1.0), (-1.0, -1.0, 1.0), (-1.0, 1.0, -1.0), (-1.0, 1.0, 1.0), (1.0, -1.0, -1.0), (1.0, -1.0, 1.0), (1.0, 1.0, -1.0), (1.0, 1.0, 1.0)], [], [(0, 1, 3, 2), (2, 3, 7, 6), (6, 7, 5, 4), (4, 5, 1, 0), (2, 6, 4, 0), (7, 3, 1, 5)])
_uv = me_cube_018.uv_layers.new(name='UVMap')
_uv.uv.foreach_set('vector', [0.375, 0.0, 0.625, 0.0, 0.625, 0.25, 0.375, 0.25, 0.375, 0.25, 0.625, 0.25, 0.625, 0.5, 0.375, 0.5, 0.375, 0.5, 0.625, 0.5, 0.625, 0.75, 0.375, 0.75, 0.375, 0.75, 0.625, 0.75, 0.625, 1.0, 0.375, 1.0, 0.125, 0.5, 0.375, 0.5, 0.375, 0.75, 0.125, 0.75, 0.625, 0.5, 0.875, 0.5, 0.875, 0.75, 0.625, 0.75])
me_cube_018.use_remesh_fix_poles = True
me_cube_018.use_remesh_preserve_attributes = False
me_cube_018.update()
me_cube_019 = bpy.data.meshes.new('Cube.019')
me_cube_019.from_pydata([(-1.0, -1.0, -1.0), (-1.0, -1.0, 1.0), (-1.0, 1.0, -1.0), (-1.0, 1.0, 1.0), (1.0, -1.0, -1.0), (1.0, -1.0, 1.0), (1.0, 1.0, -1.0), (1.0, 1.0, 1.0)], [], [(0, 1, 3, 2), (2, 3, 7, 6), (6, 7, 5, 4), (4, 5, 1, 0), (2, 6, 4, 0), (7, 3, 1, 5)])
_uv = me_cube_019.uv_layers.new(name='UVMap')
_uv.uv.foreach_set('vector', [0.375, 0.0, 0.625, 0.0, 0.625, 0.25, 0.375, 0.25, 0.375, 0.25, 0.625, 0.25, 0.625, 0.5, 0.375, 0.5, 0.375, 0.5, 0.625, 0.5, 0.625, 0.75, 0.375, 0.75, 0.375, 0.75, 0.625, 0.75, 0.625, 1.0, 0.375, 1.0, 0.125, 0.5, 0.375, 0.5, 0.375, 0.75, 0.125, 0.75, 0.625, 0.5, 0.875, 0.5, 0.875, 0.75, 0.625, 0.75])
me_cube_019.use_remesh_fix_poles = True
me_cube_019.use_remesh_preserve_attributes = False
me_cube_019.update()
arm_armature = bpy.data.armatures.new('Armature')  # bones are not reproduced

# ---- objects
ob_sm_altar = bpy.data.objects.new('SM_Altar', arm_armature)
ob_circle = bpy.data.objects.new('Circle', me_circle)
ob_ucx_sm_altar_00 = bpy.data.objects.new('UCX_SM_Altar_00', me_cube)
ob_ucx_sm_altar_01 = bpy.data.objects.new('UCX_SM_Altar_01', me_cube_001)
ob_ucx_sm_altar_02 = bpy.data.objects.new('UCX_SM_Altar_02', me_cube_002)
ob_ucx_sm_altar_03 = bpy.data.objects.new('UCX_SM_Altar_03', me_cube_003)
ob_ucx_sm_altar_04 = bpy.data.objects.new('UCX_SM_Altar_04', me_cube_005)
ob_ucx_sm_altar_05 = bpy.data.objects.new('UCX_SM_Altar_05', me_cube_006)
ob_ucx_sm_altar_06 = bpy.data.objects.new('UCX_SM_Altar_06', me_cube_007)
ob_ucx_sm_altar_07 = bpy.data.objects.new('UCX_SM_Altar_07', me_cube_008)
ob_ucx_sm_altar_08 = bpy.data.objects.new('UCX_SM_Altar_08', me_cube_009)
ob_ucx_sm_altar_09 = bpy.data.objects.new('UCX_SM_Altar_09', me_cube_010)
ob_ucx_sm_altar_10 = bpy.data.objects.new('UCX_SM_Altar_10', me_cube_011)
ob_ucx_sm_altar_11 = bpy.data.objects.new('UCX_SM_Altar_11', me_cube_012)
ob_ucx_sm_altar_12 = bpy.data.objects.new('UCX_SM_Altar_12', me_cube_013)
ob_ucx_sm_altar_13 = bpy.data.objects.new('UCX_SM_Altar_13', me_cube_014)
ob_ucx_sm_altar_14 = bpy.data.objects.new('UCX_SM_Altar_14', me_cube_015)
ob_ucx_sm_altar_15 = bpy.data.objects.new('UCX_SM_Altar_15', me_cube_016)
ob_ucx_sm_altar_16 = bpy.data.objects.new('UCX_SM_Altar_16', me_cube_017)
ob_ucx_sm_altar_17 = bpy.data.objects.new('UCX_SM_Altar_17', me_cube_018)
ob_ucx_sm_altar_18 = bpy.data.objects.new('UCX_SM_Altar_18', me_cube_019)

# ---- transforms, parenting, visibility, modifiers, constraints
ob_sm_altar.location = (0.0, 0.0, 0.0)
ob_sm_altar.lineart.crease_threshold = 0.0
ob_circle.parent = ob_sm_altar
ob_circle.location = (0.0, 0.0, 0.0)
ob_circle.lineart.crease_threshold = 0.0
_vg = ob_circle.vertex_groups.new(name='Bone')
ob_ucx_sm_altar_00.location = (0.0, -1.224, 1.507)
ob_ucx_sm_altar_00.rotation_euler = (-0.9967, -0.0, 0.0)
ob_ucx_sm_altar_00.scale = (2.465, 0.14, 1.412)
ob_ucx_sm_altar_01.location = (0.0, 2.528, 2.099)
ob_ucx_sm_altar_01.scale = (3.665, 2.382, 0.1031)
ob_ucx_sm_altar_02.location = (-3.626, -1.193, 1.999)
ob_ucx_sm_altar_02.scale = (1.0, 0.7195, -0.05687)
ob_ucx_sm_altar_03.location = (3.634, -1.157, 1.999)
ob_ucx_sm_altar_03.scale = (1.0, 0.6984, -0.05687)
ob_ucx_sm_altar_04.location = (3.921, 2.659, 6.029)
ob_ucx_sm_altar_04.rotation_euler = (0.0, -0.0, 1.571)
ob_ucx_sm_altar_04.scale = (2.749, 0.07466, 3.77)
ob_ucx_sm_altar_05.location = (0.03601, 5.053, 6.068)
ob_ucx_sm_altar_05.rotation_euler = (0.0, -0.0, 3.142)
ob_ucx_sm_altar_05.scale = (3.661, 0.07466, 3.77)
ob_ucx_sm_altar_06.location = (-3.878, 2.659, 6.029)
ob_ucx_sm_altar_06.rotation_euler = (0.0, -0.0, 1.571)
ob_ucx_sm_altar_06.scale = (2.749, 0.07466, 3.77)
ob_ucx_sm_altar_07.location = (-8.152, 4.003, 5.024)
ob_ucx_sm_altar_07.rotation_euler = (0.0, -0.0, 1.571)
ob_ucx_sm_altar_07.scale = (3.978, 0.07466, 5.008)
ob_ucx_sm_altar_08.location = (0.01697, 8.14, 4.937)
ob_ucx_sm_altar_08.scale = (7.965, 0.07466, 4.849)
ob_ucx_sm_altar_09.location = (8.186, 4.003, 5.0)
ob_ucx_sm_altar_09.rotation_euler = (0.0, -0.0, 1.571)
ob_ucx_sm_altar_09.scale = (3.978, 0.07466, 4.965)
ob_ucx_sm_altar_10.location = (-6.29, -0.2073, 4.937)
ob_ucx_sm_altar_10.scale = (1.578, 0.07466, 4.849)
ob_ucx_sm_altar_11.location = (-4.829, -1.215, 4.937)
ob_ucx_sm_altar_11.rotation_euler = (0.0, -0.0, -1.571)
ob_ucx_sm_altar_11.scale = (0.7607, 0.07466, 4.849)
ob_ucx_sm_altar_12.location = (4.797, -1.215, 4.937)
ob_ucx_sm_altar_12.rotation_euler = (0.0, -0.0, -1.571)
ob_ucx_sm_altar_12.scale = (0.7607, 0.07466, 4.849)
ob_ucx_sm_altar_13.location = (6.335, -0.2073, 4.937)
ob_ucx_sm_altar_13.scale = (1.578, 0.07466, 4.849)
ob_ucx_sm_altar_14.location = (-3.745, -2.198, 4.937)
ob_ucx_sm_altar_14.scale = (0.9485, 0.07466, 4.849)
ob_ucx_sm_altar_15.location = (3.537, -2.198, 4.937)
ob_ucx_sm_altar_15.scale = (0.9485, 0.07466, 4.849)
ob_ucx_sm_altar_16.location = (0.01697, 3.873, 10.14)
ob_ucx_sm_altar_16.rotation_euler = (1.571, -0.0, 0.0)
ob_ucx_sm_altar_16.scale = (7.965, 0.07466, 4.247)
ob_ucx_sm_altar_17.location = (0.01697, 3.873, -0.08921)
ob_ucx_sm_altar_17.rotation_euler = (1.571, -0.0, 0.0)
ob_ucx_sm_altar_17.scale = (7.965, 0.07466, 4.247)
ob_ucx_sm_altar_18.location = (0.01697, -1.179, -0.08921)
ob_ucx_sm_altar_18.rotation_euler = (1.571, -0.0, 0.0)
ob_ucx_sm_altar_18.scale = (4.675, 0.07466, 0.6965)

# ---- collection membership
col_collection_1.objects.link(ob_sm_altar)
col_collection_1.objects.link(ob_circle)
col_collection_1.objects.link(ob_ucx_sm_altar_00)
col_collection_1.objects.link(ob_ucx_sm_altar_01)
col_collection_1.objects.link(ob_ucx_sm_altar_02)
col_collection_1.objects.link(ob_ucx_sm_altar_03)
col_collection_1.objects.link(ob_ucx_sm_altar_04)
col_collection_1.objects.link(ob_ucx_sm_altar_05)
col_collection_1.objects.link(ob_ucx_sm_altar_06)
col_collection_1.objects.link(ob_ucx_sm_altar_07)
col_collection_1.objects.link(ob_ucx_sm_altar_08)
col_collection_1.objects.link(ob_ucx_sm_altar_09)
col_collection_1.objects.link(ob_ucx_sm_altar_10)
col_collection_1.objects.link(ob_ucx_sm_altar_11)
col_collection_1.objects.link(ob_ucx_sm_altar_12)
col_collection_1.objects.link(ob_ucx_sm_altar_13)
col_collection_1.objects.link(ob_ucx_sm_altar_14)
col_collection_1.objects.link(ob_ucx_sm_altar_15)
col_collection_1.objects.link(ob_ucx_sm_altar_16)
col_collection_1.objects.link(ob_ucx_sm_altar_17)
col_collection_1.objects.link(ob_ucx_sm_altar_18)

# ---- scene / render settings (as saved in the file)
scene.frame_start = 1; scene.frame_end = 1; scene.frame_set(2)
scene.render.engine = 'BLENDER_EEVEE_NEXT'
scene.render.resolution_percentage = 50
scene.render.dither_intensity = 0.0
scene.cycles.use_denoising = False
scene.cycles.samples = 10
scene.cycles.sampling_pattern = 'TABULATED_SOBOL'
scene.cycles.light_sampling_threshold = 0.0
scene.cycles.use_adaptive_sampling = False
scene.cycles.use_light_tree = False
scene.cycles.blur_glossy = 0.0
scene.cycles.pixel_filter_type = 'GAUSSIAN'
scene.cycles.sample_clamp_indirect = 0.0
scene.view_settings.view_transform = 'Standard'
bpy.context.view_layer.update()

# ---- added for rendering (the .blend has no active camera and no usable light): camera, sun
cam_auto = bpy.data.cameras.new('AutoCamera')
cam_auto.lens = 50.0
cam_auto.sensor_width = 36.0
cam_auto.clip_end = 1000.0
ob_auto_camera = bpy.data.objects.new('AutoCamera', cam_auto)
scene.collection.objects.link(ob_auto_camera)
ob_auto_camera.location = (20.5839, -21.8158, 21.4809)
ob_auto_camera.rotation_euler = (1.09748, -7.21219e-08, 0.694738)
scene.camera = ob_auto_camera
light_auto_sun = bpy.data.lights.new('AutoSun', 'SUN')
light_auto_sun.energy = 3.0
light_auto_sun.angle = 0.0523599
ob_auto_sun = bpy.data.objects.new('AutoSun', light_auto_sun)
scene.collection.objects.link(ob_auto_sun)
ob_auto_sun.rotation_euler = (0.872665, 0.174533, 0.523599)
bpy.context.view_layer.update()
